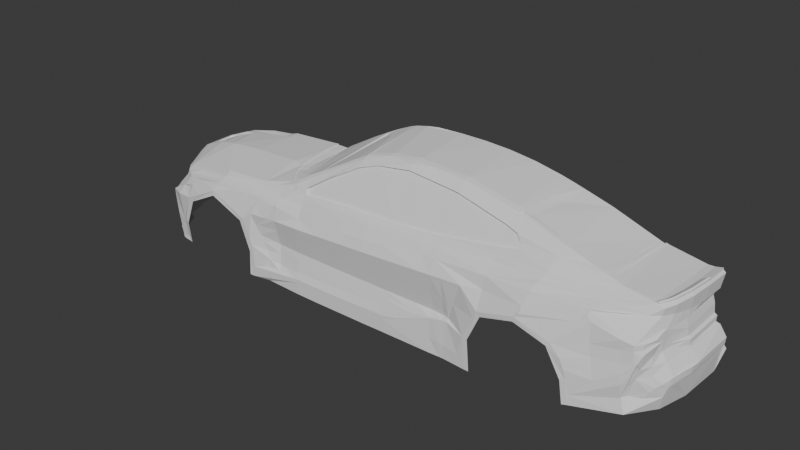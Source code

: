 # Source: six_step.blend  (saved by Blender 4.4.30; exported with 4.5.12 LTS)
import bpy
from mathutils import Matrix  # noqa: F401  (used for matrix-valued properties, if any)

bpy.ops.wm.read_factory_settings(use_empty=True)
scene = bpy.context.scene
scene.name = 'Scene'

# ---- collections
col_collection = bpy.data.collections.new('Collection'); scene.collection.children.link(col_collection)
col_ref = bpy.data.collections.new('ref'); scene.collection.children.link(col_ref)

# ---- world
world_world = bpy.data.worlds.new('World'); scene.world = world_world
world_world.use_nodes = True; world_world.node_tree.nodes.clear()
_N = world_world.node_tree.nodes; _L = world_world.node_tree.links
n0 = _N.new('ShaderNodeOutputWorld'); n0.name = 'World Output'; n0.location = (300, 300)
n1 = _N.new('ShaderNodeBackground'); n1.name = 'Background'; n1.location = (10, 300)
n1.inputs[0].default_value = (0.05088, 0.05088, 0.05088, 1.0)
_L.new(n1.outputs[0], n0.inputs[0])
n0.is_active_output = True
world_world.color = (0.05088, 0.05088, 0.05088)
world_world.sun_shadow_jitter_overblur = 0.0

# ---- meshes
me_plane_002 = bpy.data.meshes.new('Plane.002')
me_plane_002.from_pydata([(2.355, -1.662e-09, 0.3329), (-1.503, 0.0, 0.2641), (-1.07, 0.0, 0.2937), (-0.2041, 0.0, 0.6711), (0.2289, -5.902e-35, 0.72), (0.6619, 0.0, 0.7086), (1.095, 0.0, 0.6396), (1.528, 0.0, 0.5208), (1.961, 0.0, 0.381), (-2.363, -0.3305, -0.04663), (2.238, -0.5938, 0.3084), (-2.011, -0.7756, 0.06091), (-1.503, -0.8159, 0.1581), (-1.07, -0.815, 0.1896), (-0.6377, -0.7986, 0.2468), (-0.2041, -0.7911, 0.2768), (0.2289, -0.788, 0.2871), (0.6619, -0.7686, 0.3177), (1.094, -0.7317, 0.3706), (1.528, -0.6798, 0.4224), (1.961, -0.6129, 0.3449), (-2.359, -0.4003, -0.165), (2.277, -0.6137, 0.05679), (-1.802, -0.9394, -0.119), (-1.529, -0.9485, 0.02136), (-1.235, -0.9447, -0.1057), (-0.637, -0.8855, 0.06918), (-0.2041, -0.9013, 0.1129), (0.2289, -0.8929, 0.1454), (0.6619, -0.8727, 0.1854), (1.108, -0.9458, -0.07206), (1.371, -0.9477, -0.001672), (1.633, -0.9458, -0.08034), (-2.405, -0.0003709, -0.5084), (-2.38, -0.3479, -0.5052), (-2.337, -0.4353, -0.5044), (-1.901, -0.9061, -0.5437), (-1.108, -0.9438, -0.5642), (-0.637, -0.9305, -0.5614), (-0.2041, -0.9328, -0.5582), (0.2289, -0.9328, -0.5531), (0.6619, -0.9283, -0.5525), (1.027, -0.9417, -0.5495), (2.364, -0.6139, -0.1468), (2.443, -1.204e-08, -0.1483), (-0.204, -0.8759, -0.2291), (-0.6366, -0.8736, -0.2291), (0.2287, -0.8759, -0.2291), (0.6613, -0.8713, -0.2291), (-2.373, -0.3672, -0.1668), (1.752, -0.9428, -0.295), (1.008, -0.9438, -0.2943), (-1.899, -0.9296, -0.3525), (-1.142, -0.9428, -0.3529), (-2.41, 0.0, -0.1748), (-1.848, -0.9412, -0.0945), (-1.529, -0.9428, 0.06303), (-1.204, -0.9459, -0.0775), (1.081, -0.9489, -0.03984), (1.372, -0.9478, 0.03788), (1.66, -0.9409, -0.04879), (1.79, -0.9343, -0.2894), (0.9691, -0.943, -0.2875), (0.9884, -0.941, -0.5497), (-1.936, -0.9198, -0.345), (-1.938, -0.8974, -0.5437), (-1.104, -0.9426, -0.3468), (-1.149, -0.9466, -0.5617), (1.528, -0.5902, 0.4688), (-0.637, -0.6931, 0.3844), (1.095, -0.5713, 0.5886), (0.6619, -0.545, 0.667), (-0.1999, -0.578, 0.6189), (0.2289, -0.5362, 0.6868), (1.239, -0.7129, 0.3937), (0.2289, -0.6131, 0.632), (-0.6396, -0.7811, 0.2932), (1.095, -0.6561, 0.5068), (-0.7645, -0.8075, 0.2365), (0.6619, -0.6211, 0.5953), (-0.2119, -0.6605, 0.5464), (0.5878, -0.6174, 0.6014), (0.507, -0.7765, 0.302), (-0.8484, -0.8924, -0.3897), (-0.8701, -0.9193, -0.004084), (-0.847, -0.8736, 0.1494), (1.445, -0.873, 0.2239), (1.881, -0.8194, 0.2285), (2.218, -0.6129, 0.305), (1.09, -0.8728, 0.2072), (-2.17, -0.7921, -0.1489), (-2.228, -0.6873, -0.4112), (-2.163, -0.7495, -0.5462), (2.33, -5.892e-09, 0.07573), (0.7563, -0.8787, -0.2291), (-2.191, -0.5778, 0.01457), (-1.893, -0.856, 0.05852), (-1.866, -0.9006, -0.01633), (-1.717, -0.9487, -0.03309), (-1.81, -0.7971, 0.1165), (-0.8244, -0.7406, 0.2792), (-1.82, -0.9084, 0.02365), (-1.873, -0.9057, 0.005745), (-2.312, -0.4027, -0.02543), (-2.112, -0.7956, -0.0846), (-2.27, -0.5212, -0.1075), (-2.317, -0.4112, -0.06909), (-2.029, -0.8623, -0.06256), (-2.077, -0.8736, -0.3385), (-1.938, -0.8954, -0.5104), (-2.039, -0.8777, -0.5022), (-2.12, -0.8583, -0.1833), (0.4896, -0.8727, -0.2291), (0.5422, -0.8664, 0.1783), (-0.637, -0.9305, -0.4317), (0.2289, -0.9328, -0.4122), (-1.098, -0.9445, -0.437), (-0.2041, -0.9328, -0.4275), (0.3774, -0.9313, -0.3838), (-0.8437, -0.9192, -0.4339), (0.5638, -0.9296, 0.07633), (0.2288, -0.9101, -0.341), (-1.155, -0.8944, 0.1312), (-1.522, -0.9197, 0.1097), (-1.701, -0.9038, 0.08992), (2.324, -0.3741, 0.325), (2.313, -0.4236, 0.207), (2.351, 0.0, 0.1926), (2.325, -0.3706, 0.2004), (2.326, -0.3705, 0.1396), (2.33, -0.3733, 0.06053), (2.313, -0.4246, 0.1347), (1.853, -0.8413, 0.1917), (2.25, -0.6058, 0.2273), (2.275, -0.6151, 0.1271), (2.265, -0.6751, 0.08974), (2.182, -0.8062, 0.07659), (1.893, -0.8474, 0.1567), (2.068, -0.7367, 0.2344), (2.186, -0.6633, 0.2303), (2.094, -0.8292, 0.09884), (2.229, -0.7667, 0.07965), (2.279, -0.6132, -0.01819), (2.338, 0.0, 0.00209), (2.32, -0.6137, -0.08117), (2.387, -1.377e-08, -0.0671), (2.297, 1.086e-09, 0.3339), (2.355, -3.861e-09, 0.3469), (1.885, -0.6013, 0.3652), (2.314, -0.6139, -0.4442), (2.166, -0.821, -0.4436), (2.394, 2.745e-08, -0.4411), (1.776, -0.9366, -0.4788), (1.815, -0.9263, -0.4731), (2.369, -0.6139, -0.2477), (2.437, -0.3732, -0.1498), (1.81, -0.9263, -0.3954), (2.128, -0.8174, -0.3338), (2.375, -0.3731, -0.4429), (2.358, -0.3732, -0.01218), (1.769, -0.9409, -0.2082), (1.737, -0.9409, -0.1334), (2.361, -0.3732, -0.07174), (2.215, -0.7632, -0.1116), (2.189, -0.8147, -0.1261), (2.125, -0.8397, -0.1451), (1.937, -0.8756, -0.1637), (1.897, -0.8618, 0.003593), (2.095, -0.8223, 0.01962), (2.181, -0.8069, 0.03431), (2.229, -0.7668, 0.04607), (2.195, -0.7658, -0.1862), (2.169, -0.8181, -0.2026), (2.126, -0.8418, -0.2201), (1.957, -0.8844, -0.239), (2.233, -0.7556, -0.04028), (2.191, -0.8128, -0.05454), (2.107, -0.8291, -0.07182), (1.917, -0.8667, -0.08948), (-2.113, -0.8652, -0.1173), (-1.985, -0.9245, -0.1042), (-1.979, -0.8935, -0.5437), (-1.986, -0.8855, -0.5083), (-1.978, -0.897, -0.343), (-1.948, -0.885, -0.02683), (1.235, -0.6904, 0.4297), (-0.2609, -1.488e-09, 0.6516), (-1.03, 0.0, 0.2972), (-0.9189, -0.6231, 0.2819), (-0.9783, -0.4725, 0.2889), (-1.021, -0.1823, 0.2962), (-0.998, -0.7917, 0.234), (-0.7119, -0.791, 0.282), (-1.503, -0.773, 0.1892), (-1.07, -0.7907, 0.2306), (-0.7473, -0.8015, 0.2523), (-0.637, -0.8442, 0.1591), (-2.096, -0.6929, 0.042), (-2.014, -0.7104, 0.08722), (-1.039, -0.8126, 0.1961), (-0.9375, -0.7925, 0.2373), (-2.027, -0.3905, 0.1705), (-1.07, -0.4671, 0.2937), (-1.503, -0.4419, 0.2641), (-2.382, -0.3013, -0.04251), (-1.822, -0.42, 0.2235), (-2.252, -0.3416, 0.07924), (0.6607, -0.9286, 0.08177), (-0.2038, -0.9331, 0.03328), (0.9205, -0.9277, 0.09621), (-1.111, -0.9364, -0.01157), (-0.6361, -0.9309, 0.00904), (0.2284, -0.9331, 0.05752), (1.086, -0.8925, 0.1069), (-0.204, -0.9101, -0.3658), (-0.6369, -0.9101, -0.3828), (0.6614, -0.9101, -0.2746), (0.4526, -0.9101, -0.3051), (-0.8673, -0.863, -0.2291), (-0.8571, -0.8972, 0.1115), (-0.9387, -0.9101, -0.3752), (-0.9837, -0.899, 0.1015), (-1.017, -0.9039, -0.2291), (-1.134, -0.9438, -0.2347), (0.8027, -0.9101, -0.2476), (0.7563, -0.9244, -0.5524), (0.7563, -0.9101, -0.2565), (1.193, -0.6722, 0.4811), (-0.04093, -0.6327, 0.6004), (-0.4349, -0.7233, 0.4234), (-0.6375, -0.786, 0.2305), (-0.2045, -0.7788, 0.2604), (0.2284, -0.778, 0.2744), (0.507, -0.766, 0.289), (0.6614, -0.7579, 0.3044), (1.094, -0.7208, 0.3583), (0.6662, -0.6041, 0.5868), (-0.6353, -0.7612, 0.284), (1.099, -0.6391, 0.4983), (-0.2084, -0.6489, 0.5379), (1.241, -0.6996, 0.3871), (0.2344, -0.5966, 0.6259), (-0.4322, -0.707, 0.4149), (1.239, -0.6734, 0.4212), (0.5922, -0.6004, 0.5929), (-0.03441, -0.6196, 0.5963), (1.197, -0.6552, 0.4726), (0.7577, -0.9266, 0.08768), (0.7897, -0.9252, -0.5512), (0.828, -0.9272, 0.09093), (0.8083, -0.8913, -0.2291), (0.661, -0.8971, -0.08824), (0.6612, -0.8791, -0.1869), (0.8064, -0.8962, -0.1873), (0.8019, -0.9079, -0.08724), (0.5437, -0.8986, -0.08904), (0.5091, -0.8805, -0.1866), (-0.9785, -0.8982, -0.307), (0.2286, -0.9032, -0.09131), (0.2286, -0.8845, -0.1857), (-1.043, -0.9079, -0.1824), (-1.086, -0.9193, -0.1005), (-0.6367, -0.8905, -0.3004), (-0.8689, -0.8955, -0.09909), (-0.8679, -0.8746, -0.1828), (-0.6365, -0.8845, -0.1834), (-0.6363, -0.9051, -0.09744), (-0.204, -0.8916, -0.2918), (-0.2039, -0.9051, -0.09437), (-0.2039, -0.8855, -0.1846), (0.8571, -0.9078, -0.08685), (0.8226, -0.8962, -0.1873), (-0.8584, -0.8768, -0.3047), (0.2287, -0.8924, -0.2832), (0.7565, -0.8853, -0.1872), (0.7569, -0.901, -0.08756), (0.4677, -0.8968, -0.2781), (-0.8854, 0.002273, 0.3186), (-0.6226, 0.002273, 0.4706), (-0.4882, 0.001193, 0.5421), (-0.9302, 0.002273, 0.2871), (-0.6363, -0.7238, 0.3615), (-0.7628, -0.7718, 0.2858), (-0.2018, -0.6129, 0.5967), (-2.04, -0.07709, 0.168), (-2.357, -0.3025, -0.003008), (-2.399, -0.03971, -0.04634), (-2.371, -0.06932, 0.005434), (-1.503, -0.09075, 0.2641), (-2.272, -0.06998, 0.06856), (-2.403, 0.0005488, -0.068), (-2.039, 0.002257, 0.1533), (-1.78, 0.002944, 0.2155), (-2.212, 0.002944, 0.08117), (-2.369, 0.001746, -0.001631), (-2.036, -0.07448, 0.1553), (-2.407, -0.02673, -0.06723), (-2.372, -0.05182, -0.01834), (-1.577, 0.001219, 0.2414), (-1.578, -0.08646, 0.2371), (-2.272, -0.05941, 0.05331), (-2.41, -0.01509, -0.1748), (-2.268, 0.002512, 0.05133), (-2.039, -0.1075, 0.1682), (-2.029, -0.3547, 0.1702), (-2.145, -0.3277, 0.1224), (-2.197, -0.2897, 0.09972), (-2.218, -0.127, 0.08961), (-2.192, -0.105, 0.101), (-1.927, -0.1089, 0.1966), (-1.889, -0.3645, 0.206), (-2.209, -0.1136, 0.09529), (-2.212, -0.2235, 0.09346), (-2.182, -0.3129, 0.1071), (-2.035, -0.1075, 0.1567), (-2.025, -0.3547, 0.1586), (-2.141, -0.3277, 0.1108), (-2.193, -0.2897, 0.08816), (-2.214, -0.127, 0.07805), (-2.188, -0.105, 0.08942), (-1.997, -0.1089, 0.1655), (-1.959, -0.3645, 0.1749), (-2.205, -0.1136, 0.08373), (-2.208, -0.2235, 0.0819), (-2.178, -0.3129, 0.09552), (-2.298, -0.3291, 0.05447), (-2.3, -0.07257, 0.05302), (-2.289, -0.4025, 0.02638), (-2.409, -0.01913, -0.1014), (0.2289, -0.5782, 0.671), (-2.364, -0.35, -0.3016), (-2.378, -0.01964, -0.4106), (-2.366, -0.04525, -0.4657), (-2.355, -0.2364, -0.4694), (-1.758, -0.7501, 0.1526), (-0.9496, -0.9173, -0.5628), (-1.072, -0.9157, -0.126), (-1.052, -0.9157, -0.1003), (-0.8916, -0.8955, 0.1088), (-0.9832, -0.9253, -0.01042), (-1.112, -0.9305, -0.04366), (-1.06, -0.9168, 0.041), (-2.33, -0.3487, -0.4768), (-2.357, -0.3499, -0.3268), (-2.345, -0.4222, -0.2996), (-2.306, -0.4237, -0.4767), (-2.357, -0.3654, -0.2998), (-2.345, -0.2626, -0.477), (-2.239, -0.6089, -0.2945), (-2.213, -0.66, -0.3941), (-2.215, -0.6526, -0.4282), (-2.238, -0.6067, -0.4577), (-2.273, -0.5286, -0.4765), (-2.357, -0.3594, -0.3076), (-2.343, -0.4237, -0.3079), (-2.144, -0.8338, -0.1596), (-2.272, -0.6083, -0.1514), (-2.27, -0.548, -0.1866), (-2.21, -0.6633, -0.4112), (-2.103, -0.7898, -0.2645), (-2.057, -0.8285, -0.308), (-2.135, -0.7593, -0.2429), (-2.166, -0.728, -0.2281), (-2.195, -0.6967, -0.2137), (-2.237, -0.6323, -0.1918), (-2.25, -0.6061, -0.1886), (-2.255, -0.6394, -0.4601), (-2.286, -0.5729, -0.4919), (-2.208, -0.6181, -0.5234), (-2.097, -0.7856, -0.4728), (-2.245, -0.6386, -0.494), (-2.257, -0.6183, -0.5052), (-2.259, -0.577, -0.1877), (-2.233, -0.6792, -0.4288), (-2.112, -0.8609, -0.2102), (-2.075, -0.8275, -0.2761), (-2.113, -0.8474, -0.2068), (-2.028, -0.8394, -0.4683), (-2.219, -0.661, -0.2004), (-2.052, -0.8346, -0.3962), (-2.03, -0.8807, -0.5437), (-2.389, -1.693e-10, -0.338), (-2.377, -2.54e-10, -0.4196), (-2.367, -2.963e-10, -0.4655), (-2.363, -6.038e-10, -0.4781), (-2.395, -0.1919, -0.1748), (-2.402, -0.03462, -0.1748), (-2.262, -0.5889, -0.2399), (-2.363, -0.2249, -0.4785), (-2.362, -0.04359, -0.4784), (-2.257, -0.5695, -0.4725), (-2.238, -0.6644, -0.3578), (-2.251, -0.6275, -0.2992), (-2.233, -0.6778, -0.389), (-2.305, -0.529, -0.5036), (-2.224, -0.6444, -0.3567), (-2.253, -0.582, -0.2441), (-2.406, -0.00036, -0.5221), (-2.286, -0.5745, -0.5221), (-2.305, -0.5301, -0.5221), (-2.337, -0.4344, -0.5221), (-2.38, -0.3476, -0.5221), (-2.388, -0.2249, -0.5064), (-2.402, -0.04405, -0.508), (-2.388, -0.2249, -0.5221), (-2.403, -0.04404, -0.5221), (-2.054, -0.8315, -0.3521), (-2.163, -0.7948, -0.5128), (-2.036, -0.8786, -0.5155), (-0.8193, -0.7964, 0.2466), (-0.6211, -0.669, 0.394), (0.01242, 0.0, 0.7114), (-0.7761, -0.7305, 0.3082), (-0.8538, -0.7101, 0.2803), (-1.003, -0.3062, 0.2944), (-0.9456, -0.5611, 0.2851), (-0.9511, -0.9186, -0.007254), (-0.95, -0.9197, -0.4354), (-1.117, -0.9435, -0.2865), (-0.8091, -0.8346, 0.1929), (-1.339, -0.914, 0.1172), (-1.313, -0.8162, 0.1719), (-1.039, -0.8867, 0.1372), (-1.198, -0.8164, 0.1803), (-1.236, -0.9014, 0.125), (-0.828, -0.8492, 0.1711), (-1.112, -0.8452, 0.1604), (-0.9569, -0.8807, 0.1424), (-0.9141, -0.8092, 0.2145), (-1.039, -0.8417, 0.1667), (-0.9355, -0.8343, 0.1785), (-0.7868, -0.8212, 0.2147), (-0.9042, -0.8769, 0.1457), (-0.8246, -0.8068, 0.2277), (-0.8644, -0.8315, 0.1867), (-1.326, -0.854, 0.1437), (-1.217, -0.848, 0.1531), (-1.512, -0.8552, 0.1348), (-1.942, -0.8224, 0.05952), (-1.518, -0.8856, 0.1207), (-1.331, -0.8732, 0.1332), (-0.9446, -0.8484, 0.163), (-1.13, -0.8612, 0.1481), (-1.225, -0.8669, 0.1412), (-0.8822, -0.8463, 0.1683), (-1.039, -0.8555, 0.1547), (0.03045, -0.892, -0.2871), (-0.4293, -0.9316, -0.5614), (0.02664, -0.9328, -0.5567), (0.03126, -0.8759, -0.2291), (-0.4278, -0.885, -0.184), (-0.4288, -0.9316, -0.4297), (-0.4274, -0.9051, -0.09596), (-0.428, -0.8747, -0.2291), (-0.4267, -0.8943, 0.09043), (0.0286, -0.9328, -0.4193), (0.03629, -0.902, 0.1312), (-0.4286, -0.9101, -0.3746), (0.02953, -0.9101, -0.3524), (0.03187, -0.8849, -0.1852), (0.03511, -0.9331, 0.04668), (-0.426, -0.7944, 0.2667), (0.03316, -0.9041, -0.09269), (0.03843, -0.789, 0.2827), (-0.4269, -0.932, 0.02077), (-0.4282, -0.891, -0.2962), (-0.4266, -0.781, 0.2484), (0.03577, -0.7784, 0.2664), (0.03736, -0.8578, 0.21), (-0.2041, -0.8561, 0.1918), (-0.4263, -0.8526, 0.175), (0.6619, -0.8175, 0.2497), (1.092, -0.7737, 0.2771), (0.2289, -0.8476, 0.2217), (0.5278, -0.8318, 0.2384), (0.03789, -0.8325, 0.2466), (-0.2041, -0.8297, 0.2363), (-0.637, -0.8237, 0.2038), (-0.4262, -0.8266, 0.2253), (1.093, -0.7563, 0.3115), (0.5141, -0.8023, 0.2742), (0.6619, -0.7947, 0.2798), (0.2289, -0.8236, 0.2564), (-0.637, -0.8341, 0.181), (0.6616, -0.9206, -0.4353), (0.9824, -0.9416, -0.4633), (0.7563, -0.9259, -0.4395), (0.02817, -0.9328, -0.4503), (0.7944, -0.926, -0.4412), (0.2289, -0.9328, -0.4427), (0.9216, -0.9366, -0.4532), (-0.637, -0.9305, -0.4628), (-1.099, -0.9455, -0.4725), (-0.2041, -0.9328, -0.4547), (-0.4289, -0.9316, -0.4589), (0.4454, 0.0, 0.72), (-0.3821, 0.0005964, 0.597), (-0.09582, 0.0, 0.6954), (0.8783, 0.0, 0.6824), (1.286, 0.0, 0.5901), (1.939, 8.338e-09, 0.3888), (1.917, -0.2279, 0.3854), (0.008525, -0.5551, 0.6665), (1.735, -0.5966, 0.4041), (1.878, -0.4435, 0.3819), (1.842, -0.535, 0.3825), (1.912, 1.362e-08, 0.3845), (1.82, -0.5667, 0.3855), (1.65, -0.5966, 0.4319), (-0.2007, -0.5435, 0.628), (-0.2091, -0.5442, 0.6251), (1.197, 0.0, 0.6141), (1.095, -0.5328, 0.5999), (0.2289, -0.501, 0.6958), (1.122, -0.5724, 0.5803), (0.6619, -0.5058, 0.6786), (1.136, -0.5312, 0.5876), (0.006015, -0.5137, 0.6759), (0.3733, -0.5391, 0.6802), (0.3737, -0.4951, 0.6906), (1.882, 1.255e-08, 0.3951), (2.234, -0.7827, 0.002718), (2.214, -0.8034, -0.04782), (2.249, -0.7591, 0.02826), (2.128, -0.8018, -0.3325), (2.428, -0.3732, -0.2117), (2.421, -0.4571, -0.2145), (2.435, -2.248e-09, -0.2091), (2.454, -3.777e-10, -0.234), (2.34, -0.6466, -0.3237), (2.266, -0.7168, 0.04652), (1.863, -0.8262, 0.2156), (2.334, -0.2685, 0.1888), (2.289, -0.5147, 0.2161), (2.295, -0.5148, 0.1325), (2.04, -0.7287, 0.27), (2.26, -0.6074, 0.2827), (2.253, -0.7265, -0.3263), (2.381, -0.6139, -0.1705), (2.274, -0.7185, -0.2787), (2.431, -0.4572, -0.1508), (2.401, -0.5563, -0.1575), (2.337, -0.6701, -0.2145), (2.359, -1.661e-08, -0.01241), (2.356, -1.255e-08, -0.05939), (2.312, 0.0, 0.1305), (2.286, -0.5538, 0.05814), (2.301, -0.5025, -0.01475), (2.356, -0.3732, -0.05908), (2.282, -0.5779, 0.1291), (2.295, -0.5273, 0.00893), (2.316, -0.4803, -0.03289), (2.335, -0.4368, -0.04911), (2.347, -0.3993, -0.05764), (2.357, -0.6361, -0.2642), (2.338, -0.3732, 0.00209), (2.312, -0.3719, 0.1305), (2.333, -0.303, 0.1691), (2.313, -0.137, 0.1305), (2.155, -0.7681, -0.3304), (2.183, -0.6129, 0.3099), (2.266, -0.3741, 0.3204), (2.318, -0.3741, 0.3528), (2.326, -0.3741, 0.3405), (2.291, -0.1991, 0.3284), (2.347, -0.1991, 0.3303), (2.34, -0.1991, 0.3572), (2.35, -0.1991, 0.3468), (2.241, -0.4923, 0.3152), (2.291, -0.4923, 0.3181), (2.286, -0.4923, 0.3437), (2.295, -0.4923, 0.3323), (2.221, -0.6129, 0.3149), (2.266, -0.5515, 0.3122), (2.221, -0.5515, 0.3125), (2.27, -0.5515, 0.3253), (2.263, -0.5515, 0.335), (2.23, -0.5276, 0.3137), (2.28, -0.5276, 0.3155), (2.276, -0.5276, 0.3393), (2.284, -0.5276, 0.3292), (2.202, -0.5822, 0.3112), (2.243, -0.5865, 0.3196), (2.238, -0.5831, 0.3275), (2.215, -0.6129, 0.3217), (2.35, -0.1623, 0.347), (2.169, -0.7982, -0.2026), (2.189, -0.7948, -0.1256), (2.209, -0.7834, -0.0823), (2.202, -0.793, -0.0873), (2.369, -0.634, -0.1837), (2.392, -0.571, -0.2233), (2.255, -0.6884, -0.02986), (2.306, -0.6941, -0.2464), (2.264, -0.693, -0.09729), (2.274, -0.695, -0.1678), (2.374, -9.803e-09, 0.3158), (2.313, -0.196, 0.1305), (2.343, -0.1952, 0.1926), (2.334, -7.611e-11, 0.1885), (2.142, -0.6624, 0.29), (2.311, -0.4201, 0.3223), (2.337, -0.2705, 0.3281), (2.331, -0.4208, 0.3023), (2.344, -0.3735, 0.3066), (2.304, -0.5244, 0.2949), (2.334, -0.1956, 0.1885), (2.354, -0.2701, 0.31), (2.362, -0.1984, 0.3127), (2.21, -0.634, 0.2686), (2.347, -0.1035, 0.1926), (2.313, -0.1014, 0.1305), (2.334, -0.1033, 0.1885), (2.374, -0.6139, -0.2322), (2.432, -0.3732, -0.1991), (2.396, -0.5678, -0.209), (2.363, -0.6356, -0.2441), (2.426, -0.4571, -0.2008), (2.439, -4.166e-09, -0.1972), (2.247, 3.91e-09, 0.3324), (-0.6349, -0.6926, 0.3764), (-0.1978, -0.5776, 0.6109), (-0.774, -0.73, 0.3002), (-0.207, -0.5438, 0.6171), (-0.241, -0.2614, 0.6268), (-0.3174, -0.2349, 0.5988), (-0.3953, -0.1852, 0.5633), (-0.4101, -0.06157, 0.5599), (-0.4733, -0.03738, 0.5288), (-0.7496, -0.6583, 0.3111), (-0.784, -0.6165, 0.301), (-0.8264, -0.4812, 0.2999), (-0.8483, -0.4037, 0.3017), (-0.9223, -0.4349, 0.2773), (-0.9762, -0.472, 0.281), (-0.2905, -0.5628, 0.5725), (-0.2744, -0.5238, 0.583), (-0.8223, -0.7402, 0.2712), (-0.8517, -0.7097, 0.2724), (-0.9278, -0.1481, 0.2785), (-0.8837, -0.119, 0.3092), (-0.9168, -0.6227, 0.274), (-0.9435, -0.5606, 0.2771), (-1.001, -0.3057, 0.2864), (-1.019, -0.1819, 0.2882), (-1.028, 0.0004433, 0.2892), (-0.3187, -0.5864, 0.5571), (-0.619, -0.6647, 0.386), (-0.9278, -0.271, 0.2786), (-0.6678, -0.6768, 0.3533), (-0.712, -0.6806, 0.324), (-0.8023, -0.5667, 0.2979), (-0.873, -0.2407, 0.3062), (-0.8579, -0.593, 0.2882), (-0.8165, -0.6628, 0.2905), (-0.8901, -0.5141, 0.2785), (1.526, -0.5348, 0.4606), (0.2273, -0.2666, 0.6991), (1.121, -0.5714, 0.5673), (1.526, -0.5892, 0.4558), (1.051, -0.9457, -0.1048), (0.2273, -0.4027, 0.6889), (0.2273, -0.5001, 0.6828), (1.819, -0.5658, 0.3725), (1.733, -0.5957, 0.3912), (1.937, 0.0009632, 0.3758), (1.915, -0.227, 0.3724), (1.648, -0.5956, 0.4189), (1.876, -0.4425, 0.369), (1.84, -0.534, 0.3695), (-0.2023, -0.5426, 0.615), (1.093, -0.5318, 0.587), (0.6602, -0.5049, 0.6656), (1.177, -0.259, 0.5918), (1.158, -0.402, 0.5816), (1.134, -0.5302, 0.5746), (0.004391, -0.5127, 0.6629), (0.3721, -0.4941, 0.6776), (1.252, -0.515, 0.5378), (1.22, -0.4995, 0.548), (1.21, -0.4719, 0.5533), (1.247, -0.2314, 0.5646), (1.258, -0.209, 0.5634), (1.276, -0.1969, 0.5591), (1.874, -0.2073, 0.3807), (1.853, -0.3642, 0.3784), (1.831, -0.4434, 0.3779), (1.811, -0.484, 0.38), (1.786, -0.5167, 0.3845), (1.744, -0.5365, 0.3954), (1.409, -0.9434, 0.07125), (1.495, -0.75, 0.3379), (1.471, -0.7895, 0.2832), (1.945, -0.6525, 0.3225), (1.916, -0.7306, 0.2786), (1.805, -0.8658, 0.1325), (1.42, -0.923, 0.1187), (1.458, -0.8327, 0.262)], [(193, 334), (334, 198)], [(509, 510, 623, 670), (2, 187, 190, 414, 189, 202), (519, 513, 662, 677), (1, 2, 202, 203, 288), (11, 99, 12, 437, 438), (18, 74, 19, 691, 479), (15, 463, 475, 476), (12, 421, 435, 437), (20, 148, 507, 505, 504, 501, 500, 8), (20, 560, 88, 600, 535, 87, 694, 693), (16, 82, 480, 482), (13, 199, 429, 426), (9, 103, 106, 105, 104, 107, 179, 90, 356, 21), (17, 18, 479, 481), (14, 461, 478, 477), (216, 226, 486, 484), (45, 449, 446, 267), (47, 112, 276, 273), (48, 94, 226, 216), (66, 220, 83, 119, 417, 116), (57, 210, 340, 261, 336, 260, 222, 223), (29, 209, 249, 247, 207), (60, 167, 178, 161), (9, 21, 49), (28, 113, 120, 212), (27, 456, 460, 208), (26, 454, 464, 211), (24, 23, 55, 98, 56), (25, 24, 56, 57), (31, 30, 58, 59), (32, 31, 59, 60), (50, 32, 60, 161, 160, 61), (51, 42, 63, 485, 62), (52, 36, 65, 109, 64), (67, 53, 66, 116, 492, 37), (30, 51, 62, 660, 58), (23, 52, 64, 55), (53, 25, 57, 223, 418, 66), (70, 514, 68, 19, 74, 185, 227, 77), (72, 502, 73, 329, 75, 228, 80, 283), (19, 68, 508, 503, 507, 148, 20, 693, 691), (71, 70, 77, 79), (69, 72, 283, 281), (73, 518, 71, 79, 81, 75, 329), (13, 191, 200, 199), (78, 195, 192, 76, 14), (81, 79, 236, 244), (185, 74, 240, 243), (14, 76, 237, 230), (18, 17, 234, 235), (229, 80, 239, 242), (17, 82, 233, 234), (84, 219, 85, 196, 26), (86, 87, 531, 132, 695, 696), (29, 89, 213, 209), (87, 138, 139, 133, 533, 534, 549, 134, 135, 141, 136, 140, 137, 132, 531), (89, 86, 696, 213), (22, 546, 550, 547, 142), (102, 101, 98, 55, 97), (109, 182, 183, 64), (108, 374, 111, 179, 180, 183), (115, 118, 217, 216, 484, 489), (116, 417, 119, 114, 491, 492), (114, 119, 83, 215), (113, 474, 471, 29), (114, 451, 494, 491), (112, 256, 252, 48), (117, 455, 487, 493), (96, 124, 123, 56, 98, 101), (122, 422, 427, 432, 85, 219, 338, 221, 341, 210, 57), (123, 420, 424, 122, 57, 56), (130, 556, 597, 558, 611, 545, 93), (132, 137, 167, 60, 695), (10, 582, 575, 573), (10, 536, 609, 139, 600, 88), (43, 155, 540, 541, 538), (50, 61, 156, 153, 152), (61, 174, 173, 172, 157, 156), (157, 524, 559, 537, 529, 554, 154, 149, 150), (525, 527, 528, 151, 158, 149, 154, 591, 526), (156, 157, 150, 153), (33, 384, 389, 403), (155, 162, 145, 44), (142, 547, 551, 552, 553, 548, 162, 144), (161, 178, 166, 160), (160, 166, 174, 61), (144, 162, 155, 43), (145, 162, 548, 544), (178, 167, 168, 177), (177, 168, 169, 176), (176, 169, 170, 521, 522), (175, 521, 523, 530, 592), (166, 178, 177, 165), (165, 177, 176, 164), (164, 176, 522), (163, 175, 592, 594), (167, 137, 140, 168), (168, 140, 136, 169), (169, 136, 141, 170), (546, 549, 534, 131, 129, 556, 130), (174, 166, 165, 173), (173, 165, 164, 172), (172, 164, 587, 586), (171, 163, 594, 595), (179, 107, 184, 180), (183, 182, 110, 108), (181, 182, 109, 65), (183, 180, 55, 64), (179, 111, 355, 90), (180, 184, 102, 97, 55), (72, 510, 509), (193, 194, 13, 423, 421, 12), (194, 191, 13), (197, 198, 11), (100, 200, 191), (202, 189, 415, 188, 413, 100, 191, 194), (203, 202, 194, 193), (285, 9, 204), (211, 84, 26), (212, 120, 255, 258), (208, 460, 462, 268), (207, 247, 275, 251), (211, 464, 452, 266), (207, 120, 113, 29), (209, 213, 58), (214, 457, 465, 267), (121, 217, 118, 115), (46, 218, 264, 265), (214, 458, 455, 117), (216, 276, 112, 48), (210, 341, 221, 338, 339), (220, 257, 272, 83), (218, 222, 260, 264), (223, 222, 257, 418), (215, 457, 451, 114), (225, 486, 488, 248), (236, 238, 235, 234), (237, 242, 239, 231, 466, 230), (238, 246, 243, 240, 235), (241, 244, 233, 232), (239, 245, 241, 232, 467, 231), (233, 244, 236, 234), (228, 75, 241, 245), (77, 227, 246, 238), (75, 81, 244, 241), (80, 228, 245, 239), (15, 461, 466, 231), (227, 185, 243, 246), (82, 16, 232, 233), (76, 229, 242, 237), (16, 463, 467, 232), (74, 18, 235, 240), (79, 77, 238, 236), (250, 224, 226, 94), (94, 274, 253, 250), (248, 488, 490, 485, 63), (224, 250, 271, 270, 660, 62), (209, 270, 254, 249), (258, 255, 256, 259), (259, 256, 112, 47), (276, 216, 217), (268, 462, 459, 269), (269, 459, 449, 45), (251, 275, 274, 252), (252, 274, 94, 48), (254, 270, 271, 253), (253, 271, 250), (272, 257, 222, 218), (266, 452, 450, 265), (265, 450, 453, 46), (264, 260, 336, 337, 263), (263, 337, 339, 416, 84), (252, 256, 255, 251), (251, 255, 120, 207), (265, 264, 263, 266), (266, 263, 84, 211), (267, 465, 453, 45), (267, 446, 458, 214), (273, 276, 217, 121), (253, 274, 275, 254), (254, 275, 247, 249), (83, 272, 262, 215), (262, 272, 218, 46), (100, 412, 69, 281, 282), (69, 412, 622, 620), (412, 100, 637, 622), (414, 190, 644, 643), (188, 415, 642, 641), (415, 189, 634, 642), (72, 69, 620, 621), (413, 188, 641, 638), (281, 283, 80, 229, 76), (282, 281, 76, 192), (102, 184, 107, 104, 105, 106, 103, 95, 197, 11, 438, 96, 101), (285, 287, 326, 325), (290, 294, 302, 300, 297, 296), (298, 299, 295, 291, 292), (1, 288, 299, 298), (287, 286, 296, 297), (288, 284, 295, 299), (284, 289, 300, 295), (290, 296, 328, 301, 54), (9, 49, 385, 386, 301, 328, 296, 286, 204), (300, 289, 326, 287, 297), (206, 289, 284, 303, 308, 311, 307, 312, 306, 313, 305, 304, 201), (95, 206, 201, 198, 197), (300, 302, 293, 291, 295), (312, 307, 318, 323), (303, 309, 320, 314), (310, 309, 303, 284, 288, 203, 205, 201, 304), (315, 314, 320, 321), (315, 316, 324, 317, 323, 318, 322, 319, 314), (306, 312, 323, 317), (309, 310, 321, 320), (311, 308, 319, 322), (305, 313, 324, 316), (304, 305, 316, 315), (310, 304, 315, 321), (308, 303, 314, 319), (313, 306, 317, 324), (307, 311, 322, 318), (325, 326, 289, 206), (95, 327, 325, 206), (204, 286, 287, 285), (9, 285, 325, 327, 95, 103), (330, 333, 332, 331, 301, 386, 385, 49), (195, 409, 282, 192), (199, 200, 409, 195, 78, 433, 428), (196, 85, 425, 483), (193, 12, 99, 11, 198, 201, 205, 203), (339, 337, 261, 340, 210), (337, 336, 261), (339, 338, 219, 84, 416), (21, 356, 90, 359, 361, 362, 363, 378, 364, 365, 372, 357), (343, 353, 346, 344, 354, 345, 342), (342, 345, 35, 34), (342, 347, 343), (344, 348, 395, 349, 358, 350, 351, 390, 352, 345, 354), (333, 330, 346, 353, 343, 347), (49, 21, 357, 396, 348, 344, 346, 330), (345, 352, 394, 35), (360, 359, 90, 355, 111, 374, 376, 375), (368, 371, 370, 407, 92), (360, 108, 110, 377, 379, 406), (375, 376, 374, 108, 360), (407, 369, 377, 110, 408), (380, 408, 182, 181), (332, 383, 382, 381, 54, 301, 331), (34, 35, 400, 401), (347, 388, 389, 384, 383, 332, 333), (91, 360, 406), (367, 390, 351, 366), (366, 351, 350, 373), (349, 393, 91, 358), (373, 350, 358, 91), (387, 357, 372, 365, 91, 393, 391, 392), (391, 395, 348, 392), (392, 348, 396, 387), (387, 396, 357), (394, 352, 390, 367), (401, 404, 402, 34), (400, 35, 394, 399), (399, 394, 367, 398), (366, 373, 91, 379, 377, 369, 370, 371, 368, 398, 367), (402, 404, 405, 403), (389, 388, 402, 403), (402, 388, 347, 342, 34), (403, 405, 397, 33), (360, 91, 359), (359, 91, 361), (361, 91, 362), (362, 91, 363), (363, 91, 378), (378, 91, 364), (364, 91, 365), (379, 91, 406), (407, 370, 369), (182, 408, 110), (408, 380, 92, 407), (282, 409, 200, 100), (393, 349, 395, 391), (100, 413, 638, 637), (510, 72, 621, 623), (418, 257, 220, 66), (420, 440, 443, 424), (422, 445, 441, 427), (424, 443, 442, 122), (427, 441, 444, 432), (432, 444, 425, 85), (430, 429, 199, 428), (426, 436, 423, 13), (426, 429, 445, 442), (437, 435, 440, 439), (434, 430, 428, 433), (436, 435, 421, 423), (438, 437, 439, 123, 124, 96), (419, 434, 433, 78, 431), (442, 445, 422, 122), (444, 441, 430, 434), (439, 440, 420, 123), (425, 444, 434, 419), (443, 440, 435, 436), (441, 445, 429, 430), (442, 443, 436, 426), (456, 468, 473, 28), (462, 460, 212, 258), (453, 465, 262, 46), (452, 464, 208, 268), (458, 446, 273, 121), (448, 487, 489, 40), (459, 462, 258, 259), (465, 457, 215, 262), (449, 459, 259, 47), (460, 456, 28, 212), (464, 454, 27, 208), (455, 458, 121, 115), (447, 494, 493, 39), (450, 452, 268, 269), (453, 450, 269, 45), (454, 470, 469, 27), (451, 457, 214, 117), (446, 449, 47, 273), (466, 461, 14, 230), (467, 463, 15, 231), (471, 472, 89, 29), (471, 474, 480, 481), (196, 470, 454, 26), (473, 474, 113, 28), (469, 468, 456, 27), (473, 468, 475, 482), (469, 470, 478, 476), (476, 475, 468, 469), (476, 478, 461, 15), (477, 419, 431, 78, 14), (477, 478, 470, 196, 483), (481, 479, 472, 471), (482, 475, 463, 16), (481, 480, 82, 17), (482, 480, 474, 473), (483, 425, 419, 477), (484, 486, 225, 41), (489, 487, 455, 115), (488, 486, 226, 224), (489, 484, 41, 40), (485, 490, 488, 224, 62), (493, 487, 448, 39), (491, 494, 447, 38), (493, 494, 451, 117), (492, 491, 38, 335, 37), (512, 516, 514, 70), (509, 517, 502, 72), (513, 519, 518, 73), (515, 519, 677, 672), (515, 512, 70, 71), (660, 270, 209, 58), (502, 517, 513, 73), (518, 519, 515, 71), (522, 175, 163, 588, 589, 587, 164), (522, 521, 175), (22, 530, 523, 521, 170), (154, 554, 616, 613), (44, 618, 614, 155), (127, 610, 598, 608, 596), (128, 532, 557, 129), (534, 533, 126, 131), (126, 128, 129, 131), (538, 590, 542, 593, 595, 43), (538, 541, 615, 613), (543, 159, 555, 143), (547, 550, 546, 130, 555, 159), (548, 553, 552, 551, 547, 159), (546, 22, 170, 141, 135, 134, 549), (544, 548, 159, 543), (545, 611, 612, 599), (143, 555, 130, 93), (8, 619, 146, 564, 561, 568, 577, 574, 581, 560, 20), (560, 581, 583, 584), (125, 563, 567, 565, 602), (565, 567, 585, 147, 0), (147, 585, 566, 564, 146), (566, 562, 561, 564), (562, 570, 568, 561), (569, 571, 563, 125, 601), (573, 575, 580, 578), (578, 580, 571, 569), (579, 576, 574, 577), (570, 579, 577, 568), (567, 563, 562, 566), (563, 571, 570, 562), (585, 567, 566), (580, 575, 576, 579), (571, 580, 579, 570), (126, 533, 605, 603), (575, 582, 583, 576), (576, 583, 581, 574), (88, 560, 584, 572), (584, 583, 582, 572), (572, 582, 10, 88), (171, 559, 524, 586), (587, 589, 588, 163), (586, 587, 163, 171), (586, 524, 157, 172), (590, 616, 554, 529, 537, 539, 593, 542), (526, 617, 614, 525), (591, 615, 617, 526), (595, 594, 144, 43), (595, 593, 539, 537, 559, 171), (594, 592, 142, 144), (592, 530, 22, 142), (565, 608, 607, 602), (600, 139, 138, 87, 535), (578, 605, 536, 10, 573), (601, 125, 604, 603), (602, 607, 604, 125), (596, 608, 565, 0), (536, 605, 533, 133), (607, 608, 598, 532), (603, 604, 128, 126), (598, 606, 532), (603, 605, 578, 569, 601), (604, 607, 532, 128), (139, 609, 536, 133), (610, 612, 606, 598), (606, 612, 611, 558, 597), (599, 612, 610, 127), (532, 606, 597, 556, 129, 557), (613, 616, 590, 538), (614, 618, 527, 525), (614, 617, 540, 155), (613, 615, 591, 154), (617, 615, 541, 540), (647, 649, 650, 629, 630, 651, 631, 632, 652, 640, 277, 278), (637, 638, 654, 622), (630, 654, 653, 651), (622, 654, 630, 629, 650, 649, 647, 620), (647, 646, 635, 636, 625, 626, 627, 628, 279, 496, 186, 624, 623, 621, 620), (651, 653, 655, 631), (652, 648, 639, 640), (632, 633, 648, 652), (640, 639, 280, 277), (278, 279, 628, 627, 626, 625, 636, 635, 646, 647), (280, 639, 644, 645), (644, 639, 648, 643), (643, 648, 633, 634), (634, 633, 655, 642), (641, 653, 654, 638), (642, 655, 653, 641), (631, 655, 633, 632), (189, 414, 643, 634), (190, 187, 645, 644), (7, 520, 684, 685, 686, 687, 688, 689, 656), (4, 495, 5, 672, 677, 662, 661, 657), (5, 498, 6, 671, 672), (6, 511, 673, 674, 675, 671), (3, 497, 411, 4, 657, 661, 662, 676, 670), (658, 675, 674, 673, 511, 499, 683, 682, 681, 680, 679, 678, 656, 659), (670, 623, 624, 186, 3), (656, 678, 679, 680, 681, 682, 683, 499, 7), (656, 689, 688, 687, 686, 685, 684, 520, 506, 665, 666, 668, 669, 663, 664, 667, 659), (512, 515, 672, 671), (507, 503, 664, 663), (68, 514, 658, 659), (500, 501, 666, 665), (503, 508, 667, 664), (513, 517, 676, 662), (504, 505, 669, 668), (516, 512, 671, 675), (501, 504, 668, 666), (514, 516, 675, 658), (505, 507, 663, 669), (517, 509, 670, 676), (508, 68, 659, 667), (479, 691, 692, 472), (472, 692, 697, 86, 89), (691, 693, 694, 692), (692, 694, 87, 86, 697), (696, 695, 60, 59, 690), (213, 696, 690, 59, 58)])
_uv = me_plane_002.uv_layers.new(name='UVMap')
_uv.uv.foreach_set('vector', [0.0, 0.0, 0.0, 0.0, 0.0, 0.0, 0.0, 0.0, 0.0, 0.0, 0.0, 0.0, 0.0, 0.0, 0.0, 0.0, 0.0, 0.0, 0.0, 0.0, 0.0, 0.0, 0.0, 0.0, 0.0, 0.0, 0.0, 0.0, 0.0, 0.0, 0.0, 0.0, 0.0, 0.0, 0.0, 0.0, 0.0, 0.0, 0.0, 0.0, 0.0, 0.0, 0.0, 0.0, 0.0, 0.0, 0.0, 0.0, 0.0, 0.0, 0.0, 0.0, 0.0, 0.0, 0.0, 0.0, 0.0, 0.0, 0.0, 0.0, 0.0, 0.0, 0.0, 0.0, 0.0, 0.0, 0.0, 0.0, 0.0, 0.0, 0.0, 0.0, 0.0, 0.0, 0.0, 0.0, 0.0, 0.0, 0.0, 0.0, 0.0, 0.0, 0.0, 0.0, 0.0, 0.0, 0.0, 0.0, 0.0, 0.0, 0.0, 0.0, 0.0, 0.0, 0.0, 0.0, 0.0, 0.0, 0.0, 0.0, 0.0, 0.0, 0.0, 0.0, 0.0, 0.0, 0.0, 0.0, 0.0, 0.0, 0.0, 0.0, 0.0, 0.0, 0.0, 0.0, 0.0, 0.0, 0.0, 0.0, 0.0, 0.0, 0.005022, 1.0, 0.003079, 0.8821, 0.04851, 0.9081, 0.116, 0.8258, 0.1674, 0.4092, 0.1162, 0.2982, 0.2014, 0.3018, 0.2353, 0.5081, 0.1949, 0.7372, 0.1546, 0.9662, 0.0, 0.0, 0.0, 0.0, 0.0, 0.0, 0.0, 0.0, 0.0, 0.0, 0.0, 0.0, 0.0, 0.0, 0.0, 0.0, 0.0, 0.0, 0.0, 0.0, 0.0, 0.0, 0.0, 0.0, 0.0, 0.0, 0.0, 0.0, 0.0, 0.0, 0.0, 0.0, 0.0, 0.0, 0.0, 0.0, 0.0, 0.0, 0.0, 0.0, 0.0, 0.0, 0.0, 0.0, 0.0, 0.0, 0.0, 0.0, 0.0, 0.0, 0.0, 0.0, 0.0, 0.0, 0.0, 0.0, 0.0, 0.0, 0.0, 0.0, 0.0, 0.0, 0.0, 0.0, 0.0, 0.0, 0.0, 0.0, 0.0, 0.0, 0.0, 0.0, 0.0, 0.0, 0.0, 0.0, 0.0, 0.0, 0.0, 0.0, 0.0, 0.0, 0.0, 0.0, 0.0, 0.0, 0.0, 0.0, 0.0, 0.0, 0.0, 0.0, 0.0, 0.0, 0.0, 0.0, 0.0, 0.0, 0.0, 0.0, 0.0, 0.0, 0.0, 0.0, 0.0, 0.0, 0.0, 0.0, 0.0, 0.0, 0.0, 0.0, 0.0, 0.0, 0.0, 0.0, 0.0, 0.0, 0.0, 0.0, 0.0, 0.0, 0.0, 0.0, 0.0, 0.0, 0.0, 0.0, 0.0, 0.0, 0.0, 0.0, 0.0, 0.0, 0.0, 0.0, 0.0, 0.0, 0.0, 0.0, 0.0, 0.0, 0.0, 0.0, 0.0, 0.0, 0.0, 0.0, 0.0, 0.0, 0.0, 0.0, 0.0, 0.0, 0.0, 0.0, 0.0, 0.0, 0.0, 0.0, 0.0, 0.0, 0.0, 0.0, 0.0, 0.0, 0.0, 0.0, 0.0, 0.0, 0.0, 0.0, 0.0, 0.0, 0.0, 0.0, 0.0, 0.0, 0.0, 0.0, 0.0, 0.0, 0.0, 0.0, 0.0, 0.0, 0.0, 0.0, 0.0, 0.0, 0.0, 0.0, 0.0, 0.0, 0.0, 0.0, 0.0, 0.0, 0.0, 0.0, 0.0, 0.0, 0.0, 0.0, 0.0, 0.0, 0.0, 0.0, 0.0, 0.0, 0.0, 0.0, 0.0, 0.0, 0.0, 0.0, 0.0, 0.0, 0.0, 0.0, 0.0, 0.0, 0.0, 0.0, 0.0, 0.0, 0.0, 0.0, 0.0, 0.0, 0.0, 0.0, 0.0, 0.0, 0.0, 0.0, 0.0, 0.0, 0.0, 0.0, 0.0, 0.0, 0.0, 0.0, 0.0, 0.0, 0.0, 0.0, 0.0, 0.0, 0.0, 0.0, 0.0, 0.0, 0.0, 0.0, 0.0, 0.0, 0.0, 0.0, 0.0, 0.0, 0.0, 0.0, 0.0, 0.0, 0.0, 0.0, 0.0, 0.0, 0.0, 0.0, 0.0, 0.0, 0.0, 0.0, 0.0, 0.0, 0.0, 0.0, 0.0, 0.0, 0.0, 0.0, 0.0, 0.0, 0.0, 0.0, 0.0, 0.0, 0.0, 0.0, 0.0, 0.0, 0.0, 0.0, 0.0, 0.0, 0.0, 0.0, 0.0, 0.0, 0.0, 0.0, 0.0, 0.0, 0.0, 0.0, 0.0, 0.0, 0.0, 0.0, 0.0, 0.0, 0.0, 0.0, 0.0, 0.0, 0.0, 0.0, 0.0, 0.0, 0.0, 0.0, 0.0, 0.0, 0.0, 0.0, 0.0, 0.0, 0.0, 0.0, 0.0, 0.0, 0.0, 0.0, 0.0, 0.0, 0.0, 0.0, 0.0, 0.0, 0.0, 0.0, 0.0, 0.0, 0.0, 0.0, 0.0, 0.0, 0.0, 0.0, 0.0, 0.0, 0.0, 0.0, 0.0, 0.0, 0.0, 0.0, 0.0, 0.0, 0.0, 0.0, 0.0, 0.0, 0.0, 0.0, 0.0, 0.0, 0.0, 0.0, 0.0, 0.0, 0.0, 0.0, 0.0, 0.0, 0.0, 0.0, 0.0, 0.0, 0.0, 0.0, 0.0, 0.0, 0.0, 0.0, 0.0, 0.0, 0.0, 0.0, 0.0, 0.0, 0.0, 0.0, 0.0, 0.0, 0.0, 0.0, 0.0, 0.0, 0.0, 0.0, 0.0, 0.0, 0.0, 0.0, 0.0, 0.0, 0.0, 0.0, 0.0, 0.0, 0.0, 0.0, 0.0, 0.0, 0.0, 0.0, 0.0, 0.0, 0.0, 0.0, 0.0, 0.0, 0.0, 0.0, 0.0, 0.0, 0.0, 0.0, 0.0, 0.0, 0.0, 0.0, 0.0, 0.0, 0.0, 0.0, 0.0, 0.0, 0.0, 0.0, 0.0, 0.0, 0.0, 0.0, 0.0, 0.0, 0.0, 0.0, 0.0, 0.0, 0.0, 0.0, 0.06515, 0.1871, 0.03699, 0.1418, 0.08962, 4.852e-05, 0.1703, 0.113, 0.08781, 0.1714, 0.0, 0.0, 0.0, 0.0, 0.0, 0.0, 0.0, 0.0, 0.0, 0.0, 0.0, 0.0, 0.0, 0.0, 0.0, 0.0, 0.0, 0.0, 0.0, 0.0, 0.0, 0.0, 0.0, 0.0, 0.0, 0.0, 0.0, 0.0, 0.0, 0.0, 0.0, 0.0, 0.0, 0.0, 0.0, 0.0, 0.0, 0.0, 0.0, 0.0, 0.0, 0.0, 0.0, 0.0, 0.0, 0.0, 0.0, 0.0, 0.0, 0.0, 0.0, 0.0, 0.0, 0.0, 0.0, 0.0, 0.0, 0.0, 0.0, 0.0, 0.0, 0.0, 0.0, 0.0, 0.0, 0.0, 0.0, 0.0, 0.0, 0.0, 0.0, 0.0, 0.0, 0.0, 0.0, 0.0, 0.0, 0.0, 0.0, 0.0, 0.0, 0.0, 0.0, 0.0, 0.0, 0.0, 0.0, 0.0, 0.0, 0.0, 0.0, 0.0, 0.0, 0.0, 0.0, 0.0, 0.0, 0.0, 0.0, 0.0, 0.0, 0.0, 0.0, 0.0, 0.0, 0.0, 0.0, 0.0, 0.0, 0.0, 0.0, 0.0, 0.0, 0.0, 0.0, 0.0, 0.0, 0.0, 0.0, 0.0, 0.0, 0.0, 0.0, 0.0, 0.0, 0.0, 0.0, 0.0, 0.0, 0.0, 0.0, 0.0, 0.0, 0.0, 0.0, 0.0, 0.0, 0.0, 0.0, 0.0, 0.0, 0.0, 0.0, 0.0, 0.0, 0.0, 0.0, 0.0, 0.0, 0.0, 0.0, 0.0, 0.0, 0.0, 0.0, 0.0, 0.0, 0.0, 0.0, 0.0, 0.0, 0.0, 0.0, 0.0, 0.0, 0.0, 0.0, 0.0, 0.0, 0.0, 0.0, 0.0, 0.0, 0.0, 0.0, 0.0, 0.0, 0.0, 0.0, 0.0, 0.0, 0.0, 0.0, 0.0, 0.0, 0.0, 0.0, 0.0, 0.0, 0.0, 0.0, 0.0, 0.0, 0.0, 0.0, 0.0, 0.0, 0.0, 0.0, 0.0, 0.0, 0.0, 0.0, 0.0, 0.0, 0.0, 0.0, 0.0, 0.0, 0.0, 0.0, 0.0, 0.0, 0.0, 0.0, 0.0, 0.0, 0.0, 0.0, 0.0, 0.0, 0.0, 0.0, 0.0, 0.0, 0.0, 0.0, 0.0, 0.0, 0.0, 0.0, 0.0, 0.0, 0.0, 0.0, 0.0, 0.0, 0.0, 0.0, 0.0, 0.0, 0.0, 0.0, 0.0, 0.0, 0.0, 0.0, 0.0, 0.0, 0.0, 0.0, 0.0, 0.0, 0.0, 0.0, 0.0, 0.0, 0.0, 0.0, 0.0, 0.0, 0.0, 0.0, 0.0, 0.0, 0.0, 0.0, 0.0, 0.0, 0.0, 0.0, 0.0, 0.0, 0.0, 0.0, 0.0, 0.0, 0.0, 0.0, 0.0, 0.0, 0.0, 0.0, 0.0, 0.0, 0.0, 0.0, 0.0, 0.0, 0.0, 0.0, 0.0, 0.0, 0.0, 0.0, 0.0, 0.0, 0.0, 0.0, 0.0, 0.0, 0.0, 0.0, 0.0, 0.0, 0.0, 0.0, 0.0, 0.0, 0.0, 0.0, 0.0, 0.0, 0.0, 0.0, 0.0, 0.0, 0.0, 0.0, 0.0, 0.0, 0.0, 0.0, 0.0, 0.0, 0.0, 0.0, 0.0, 0.0, 0.0, 0.0, 0.0, 0.0, 0.0, 0.0, 0.0, 0.0, 0.0, 0.0, 0.0, 0.0, 0.0, 0.0, 0.0, 0.0, 0.0, 0.0, 0.0, 0.0, 0.0, 0.0, 0.0, 0.0, 0.0, 0.0, 0.0, 0.0, 0.0, 0.0, 0.0, 0.0, 0.0, 0.0, 0.0, 0.0, 0.0, 0.0, 0.0, 0.0, 0.0, 0.0, 0.0, 0.0, 0.0, 0.0, 0.0, 0.0, 0.0, 0.0, 0.0, 0.0, 0.0, 0.0, 0.0, 0.0, 0.0, 0.0, 0.0, 0.0, 0.0, 0.0, 0.0, 0.0, 0.0, 0.0, 0.0, 0.0, 0.0, 0.0, 0.0, 0.0, 0.0, 0.0, 0.0, 0.0, 0.0, 0.0, 0.0, 0.0, 0.0, 0.0, 0.0, 0.0, 0.0, 0.0, 0.0, 0.0, 0.0, 0.0, 0.0, 0.0, 0.0, 0.0, 0.0, 0.0, 0.0, 0.0, 0.0, 0.0, 0.0, 0.0, 0.0, 0.0, 0.0, 0.0, 0.0, 0.0, 0.0, 0.0, 0.0, 0.0, 0.0, 0.0, 0.0, 0.0, 0.0, 0.0, 0.0, 0.0, 0.0, 0.2014, 0.3018, 0.1162, 0.2982, 0.08952, 0.2401, 0.1858, 0.2074, 0.0, 0.0, 0.0, 0.0, 0.0, 0.0, 0.0, 0.0, 0.0, 0.0, 0.0, 0.0, 0.0, 0.0, 0.0, 0.0, 0.0, 0.0, 0.0, 0.0, 0.0, 0.0, 0.0, 0.0, 0.0, 0.0, 0.0, 0.0, 0.0, 0.0, 0.0, 0.0, 0.1858, 0.2074, 0.08952, 0.2401, 0.06515, 0.1871, 0.08781, 0.1714, 0.1703, 0.113, 0.0, 0.0, 0.0, 0.0, 0.0, 0.0, 0.0, 0.0, 0.0, 0.0, 0.0, 0.0, 0.0, 0.0, 0.0, 0.0, 0.0, 0.0, 0.0, 0.0, 0.0, 0.0, 0.0, 0.0, 0.0, 0.0, 0.0, 0.0, 0.0, 0.0, 0.0, 0.0, 0.0, 0.0, 0.0, 0.0, 0.0, 0.0, 0.0, 0.0, 0.0, 0.0, 0.0, 0.0, 0.0, 0.0, 0.0, 0.0, 0.0, 0.0, 0.0, 0.0, 0.0, 0.0, 0.0, 0.0, 0.0, 0.0, 0.0, 0.0, 0.0, 0.0, 0.0, 0.0, 0.0, 0.0, 0.0, 0.0, 0.0, 0.0, 0.0, 0.0, 0.0, 0.0, 0.0, 0.0, 0.0, 0.0, 0.0, 0.0, 0.0, 0.0, 0.0, 0.0, 0.0, 0.0, 0.0, 0.0, 0.0, 0.0, 0.0, 0.0, 0.0, 0.0, 0.0, 0.0, 0.0, 0.0, 0.0, 0.0, 0.0, 0.0, 0.0, 0.0, 0.0, 0.0, 0.0, 0.0, 0.0, 0.0, 0.0, 0.0, 0.0, 0.0, 0.0, 0.0, 0.0, 0.0, 0.0, 0.0, 0.0, 0.0, 0.0, 0.0, 0.0, 0.0, 0.0, 0.0, 0.0, 0.0, 0.0, 0.0, 0.0, 0.0, 0.0, 0.0, 0.0, 0.0, 0.0, 0.0, 0.0, 0.0, 0.0, 0.0, 0.0, 0.0, 0.0, 0.0, 0.0, 0.0, 0.0, 0.0, 0.0, 0.0, 0.0, 0.0, 0.0, 0.0, 0.0, 0.0, 0.0, 0.0, 0.0, 0.0, 0.0, 0.0, 0.0, 0.0, 0.0, 0.0, 0.0, 0.0, 0.0, 0.0, 0.0, 0.0, 0.0, 0.0, 0.0, 0.0, 0.0, 0.0, 0.0, 0.0, 0.0, 0.0, 0.0, 0.0, 0.0, 0.0, 0.0, 0.0, 0.0, 0.0, 0.0, 0.0, 0.0, 0.0, 0.0, 0.0, 0.0, 0.0, 0.0, 0.0, 0.0, 0.0, 0.0, 0.0, 0.0, 0.0, 0.0, 0.0, 0.0, 0.0, 0.0, 0.0, 0.0, 0.0, 0.0, 0.0, 0.0, 0.0, 0.0, 0.0, 0.0, 0.0, 0.0, 0.0, 0.0, 0.0, 0.0, 0.0, 0.0, 0.0, 0.0, 0.0, 0.0, 0.0, 0.0, 0.0, 0.0, 0.0, 0.0, 0.0, 0.0, 0.0, 0.0, 0.0, 0.0, 0.0, 0.0, 0.0, 0.0, 0.0, 0.0, 0.0, 0.0, 0.0, 0.0, 0.0, 0.0, 0.0, 0.0, 0.0, 0.0, 0.0, 0.0, 0.0, 0.0, 0.0, 0.0, 0.0, 0.0, 0.0, 0.0, 0.0, 0.0, 0.0, 0.0, 0.0, 0.0, 0.0, 0.0, 0.0, 0.0, 0.0, 0.0, 0.0, 0.0, 0.0, 0.0, 0.0, 0.0, 0.0, 0.0, 0.0, 0.0, 0.0, 0.0, 0.0, 0.0, 0.0, 0.0, 0.0, 0.0, 0.0, 0.0, 0.0, 0.0, 0.0, 0.0, 0.0, 0.0, 0.0, 0.0, 0.0, 0.0, 0.0, 0.0, 0.0, 0.0, 0.0, 0.0, 0.0, 0.0, 0.0, 0.0, 0.0, 0.0, 0.0, 0.0, 0.0, 0.0, 0.0, 0.0, 0.0, 0.0, 0.0, 0.0, 0.0, 0.0, 0.0, 0.0, 0.0, 0.0, 0.0, 0.0, 0.0, 0.0, 0.0, 0.0, 0.0, 0.0, 0.0, 0.0, 0.0, 0.0, 0.0, 0.0, 0.0, 0.0, 0.0, 0.0, 0.0, 0.0, 0.0, 0.0, 0.0, 0.0, 0.0, 0.0, 0.0, 0.0, 0.0, 0.0, 0.0, 0.0, 0.0, 0.0, 0.0, 0.0, 0.0, 0.0, 0.0, 0.0, 0.0, 0.0, 0.0, 0.0, 0.0, 0.0, 0.0, 0.0, 0.0, 0.0, 0.0, 0.0, 0.0, 0.0, 0.0, 0.0, 0.0, 0.0, 0.0, 0.0, 0.0, 0.0, 0.0, 0.0, 0.0, 0.0, 0.0, 0.0, 0.0, 0.0, 0.0, 0.0, 0.0, 0.0, 0.0, 0.0, 0.0, 0.0, 0.0, 0.0, 0.0, 0.0, 0.0, 0.0, 0.0, 0.0, 0.0, 0.0, 0.0, 0.0, 0.0, 0.0, 0.0, 0.0, 0.0, 0.0, 0.0, 0.0, 0.0, 0.0, 0.0, 0.0, 0.0, 0.0, 0.0, 0.0, 0.0, 0.0, 0.0, 0.0, 0.0, 0.0, 0.0, 0.0, 0.0, 0.0, 0.0, 0.0, 0.0, 0.0, 0.0, 0.0, 0.0, 0.0, 0.0, 0.0, 0.0, 0.0, 0.0, 0.0, 0.0, 0.0, 0.0, 0.0, 0.0, 0.0, 0.0, 0.0, 0.0, 0.0, 0.0, 0.0, 0.0, 0.0, 0.0, 0.0, 0.0, 0.0, 0.0, 0.0, 0.0, 0.0, 0.0, 0.0, 0.0, 0.0, 0.0, 0.0, 0.0, 0.0, 0.0, 0.0, 0.0, 0.0, 0.0, 0.0, 0.0, 0.0, 0.0, 0.0, 0.0, 0.0, 0.0, 0.0, 0.0, 0.0, 0.0, 0.0, 0.0, 0.0, 0.0, 0.0, 0.0, 0.0, 0.0, 0.0, 0.0, 0.0, 0.0, 0.0, 0.0, 0.0, 0.0, 0.0, 0.0, 0.0, 0.0, 0.0, 0.0, 0.0, 0.0, 0.0, 0.0, 0.0, 0.0, 0.0, 0.0, 0.0, 0.0, 0.0, 0.0, 0.0, 0.0, 0.0, 0.0, 0.0, 0.0, 0.0, 0.0, 0.0, 0.0, 0.0, 0.0, 0.0, 0.0, 0.0, 0.0, 0.0, 0.0, 0.0, 0.0, 0.0, 0.0, 0.0, 0.0, 0.0, 0.0, 0.0, 0.0, 0.0, 0.0, 0.0, 0.0, 0.0, 0.0, 0.0, 0.0, 0.0, 0.0, 0.0, 0.0, 0.0, 0.0, 0.0, 0.0, 0.0, 0.0, 0.0, 0.0, 0.0, 0.0, 0.0, 0.0, 0.0, 0.0, 0.0, 0.0, 0.0, 0.0, 0.0, 0.0, 0.0, 0.0, 0.0, 0.0, 0.0, 0.0, 0.0, 0.0, 0.0, 0.0, 0.0, 0.0, 0.0, 0.0, 0.0, 0.0, 0.0, 0.0, 0.0, 0.0, 0.0, 0.0, 0.0, 0.0, 0.0, 0.0, 0.0, 0.0, 0.0, 0.0, 0.0, 0.0, 0.0, 0.0, 0.0, 0.0, 0.0, 0.0, 0.0, 0.0, 0.0, 0.0, 0.0, 0.0, 0.0, 0.0, 0.0, 0.0, 0.0, 0.0, 0.0, 0.0, 0.0, 0.0, 0.0, 0.0, 0.0, 0.0, 0.0, 0.0, 0.0, 0.0, 0.0, 0.0, 0.0, 0.0, 0.0, 0.0, 0.06515, 0.1871, 0.08952, 0.2401, 0.1162, 0.2982, 0.1674, 0.4092, 0.116, 0.8258, 0.04851, 0.9081, 0.003079, 0.8821, 4.848e-05, 0.6983, 4.847e-05, 0.4917, 4.847e-05, 0.3792, 0.002733, 0.2917, 0.004659, 0.229, 0.03699, 0.1418, 0.0, 0.0, 0.0, 0.0, 0.0, 0.0, 0.0, 0.0, 0.0, 0.0, 0.0, 0.0, 0.0, 0.0, 0.0, 0.0, 0.0, 0.0, 0.0, 0.0, 0.0, 0.0, 0.0, 0.0, 0.0, 0.0, 0.0, 0.0, 0.0, 0.0, 0.0, 0.0, 0.0, 0.0, 0.0, 0.0, 0.0, 0.0, 0.0, 0.0, 0.0, 0.0, 0.0, 0.0, 0.0, 0.0, 0.0, 0.0, 0.0, 0.0, 0.0, 0.0, 0.0, 0.0, 0.0, 0.0, 0.0, 0.0, 0.0, 0.0, 0.0, 0.0, 0.0, 0.0, 0.0, 0.0, 0.0, 0.0, 0.0, 0.0, 0.0, 0.0, 0.0, 0.0, 0.0, 0.0, 0.0, 0.0, 0.0, 0.0, 0.0, 0.0, 0.0, 0.0, 0.0, 0.0, 0.0, 0.0, 0.0, 0.0, 0.0, 0.0, 0.0, 0.0, 0.0, 0.0, 0.0, 0.0, 0.0, 0.0, 0.0, 0.0, 0.0, 0.0, 0.0, 0.0, 0.0, 0.0, 0.0, 0.0, 0.0, 0.0, 0.0, 0.0, 0.0, 0.0, 0.0, 0.0, 0.0, 0.0, 0.0, 0.0, 0.0, 0.0, 0.0, 0.0, 0.0, 0.0, 0.0, 0.0, 0.0, 0.0, 0.0, 0.0, 0.0, 0.0, 0.0, 0.0, 0.0, 0.0, 0.0, 0.0, 0.0, 0.0, 0.0, 0.0, 0.0, 0.0, 0.0, 0.0, 0.0, 0.0, 0.0, 0.0, 0.0, 0.0, 0.0, 0.0, 0.0, 0.0, 0.0, 0.0, 0.0, 0.0, 0.0, 0.0, 0.0, 0.0, 0.0, 0.0, 0.0, 0.0, 0.0, 0.0, 0.0, 0.0, 0.0, 0.0, 0.0, 0.0, 0.0, 0.0, 0.0, 0.0, 0.0, 0.0, 0.0, 0.0, 0.0, 0.0, 0.0, 0.0, 0.0, 0.0, 0.0, 0.0, 0.0, 0.0, 0.0, 0.0, 0.0, 0.0, 0.0, 0.0, 0.0, 0.0, 0.0, 0.0, 0.0, 0.0, 0.0, 0.0, 0.0, 0.0, 0.0, 0.0, 0.0, 0.0, 0.0, 0.0, 0.0, 0.0, 0.0, 0.0, 0.0, 0.0, 0.0, 0.0, 0.0, 0.0, 0.0, 0.0, 0.0, 0.0, 0.0, 0.0, 0.0, 0.0, 0.0, 0.0, 0.0, 0.0, 0.0, 0.0, 0.0, 0.0, 0.0, 0.0, 0.0, 0.0, 0.0, 0.0, 0.0, 0.0, 0.0, 0.0, 0.0, 0.0, 0.0, 0.0, 0.0, 0.0, 0.0, 0.0, 0.0, 0.0, 0.0, 0.0, 0.0, 0.0, 0.0, 0.0, 0.0, 0.0, 0.0, 0.0, 0.0, 0.0, 0.0, 0.0, 0.0, 0.0, 0.0, 0.0, 0.0, 0.0, 0.0, 0.0, 0.0, 0.0, 0.0, 0.0, 0.0, 0.0, 0.0, 0.0, 0.0, 0.0, 0.0, 0.0, 0.0, 0.0, 0.0, 0.0, 0.0, 0.0, 0.0, 0.0, 0.0, 0.0, 0.0, 0.0, 0.0, 0.0, 0.0, 0.0, 0.0, 0.0, 0.0, 0.0, 0.0, 0.0, 0.0, 0.0, 0.0, 0.0, 0.0, 0.0, 0.0, 0.0, 0.0, 0.0, 0.0, 0.0, 0.0, 0.0, 0.0, 0.0, 0.0, 0.0, 0.0, 0.0, 0.0, 0.0, 0.0, 0.0, 0.0, 0.0, 0.0, 0.0, 0.0, 0.0, 0.0, 0.0, 0.0, 0.0, 0.0, 0.0, 0.0, 0.0, 0.0, 0.0, 0.0, 0.0, 0.0, 0.0, 0.0, 0.0, 0.0, 0.0, 0.0, 0.0, 0.0, 0.0, 0.0, 0.0, 0.0, 0.0, 0.0, 0.0, 0.0, 0.0, 0.0, 0.0, 0.0, 0.0, 0.0, 0.0, 0.0, 0.0, 0.0, 0.0, 0.0, 0.0, 0.0, 0.0, 0.0, 0.0, 0.0, 0.0, 0.0, 0.0, 0.0, 0.0, 0.0, 0.0, 0.0, 0.0, 0.0, 0.0, 0.0, 0.0, 0.0, 0.0, 0.0, 0.0, 0.0, 0.0, 0.0, 0.0, 0.0, 0.0, 0.0, 0.0, 0.0, 0.0, 0.0, 0.0, 0.0, 0.0, 0.0, 0.0, 0.0, 0.0, 0.0, 0.0, 0.0, 0.0, 0.0, 0.0, 0.0, 0.0, 0.0, 0.0, 0.0, 0.0, 0.0, 0.0, 0.0, 0.0, 0.0, 0.0, 0.0, 0.0, 0.0, 0.0, 0.0, 0.0, 0.0, 0.0, 0.0, 0.0, 0.0, 0.0, 0.0, 0.0, 0.0, 0.0, 0.0, 0.0, 0.0, 0.0, 0.0, 0.0, 0.0, 0.0, 0.0, 0.0, 0.0, 0.0, 0.0, 0.0, 0.0, 0.0, 0.0, 0.0, 0.0, 0.0, 0.0, 0.0, 0.0, 0.0, 0.0, 0.0, 0.0, 0.0, 0.0, 0.0, 0.0, 0.0, 0.0, 0.0, 0.0, 0.0, 0.0, 0.0, 0.0, 0.0, 0.0, 0.0, 0.0, 0.0, 0.0, 0.0, 0.0, 0.0, 0.0, 0.0, 0.0, 0.0, 0.0, 0.0, 0.0, 0.0, 0.0, 0.0, 0.0, 0.0, 0.0, 0.0, 0.0, 0.0, 0.0, 0.0, 0.0, 0.0, 0.0, 0.0, 0.0, 0.0, 0.0, 0.0, 0.0, 0.0, 0.0, 0.0, 0.0, 0.0, 0.0, 0.0, 0.0, 0.0, 0.0, 0.0, 0.0, 0.0, 0.0, 0.0, 0.0, 0.0, 0.0, 0.0, 0.0, 0.0, 0.0, 0.0, 0.0, 0.0, 0.0, 0.0, 0.0, 0.0, 0.0, 0.0, 0.0, 0.0, 0.0, 0.0, 0.0, 0.0, 0.0, 0.0, 0.0, 0.0, 0.0, 0.0, 0.0, 0.0, 0.0, 0.0, 0.0, 0.0, 0.0, 0.0, 0.0, 0.0, 0.0, 0.0, 0.0, 0.0, 0.0, 0.0, 0.0, 0.0, 0.0, 0.0, 0.0, 0.0, 0.0, 0.0, 0.0, 0.0, 0.0, 0.0, 0.0, 0.0, 0.0, 0.0, 0.0, 0.0, 0.0, 0.0, 0.0, 0.0, 0.0, 0.0, 0.0, 0.0, 0.0, 0.0, 0.0, 0.0, 0.0, 0.0, 0.0, 0.0, 0.0, 0.0, 0.0, 0.0, 0.0, 0.0, 0.0, 0.0, 0.0, 0.0, 0.0, 0.0, 0.0, 0.0, 0.0, 0.0, 0.0, 0.0, 0.0, 0.0, 0.0, 0.0, 0.0, 0.0, 0.0, 0.0, 0.0, 0.0, 0.0, 0.0, 0.0, 0.0, 0.0, 0.0, 0.0, 0.0, 0.0, 0.0, 0.0, 0.0, 0.0, 0.0, 0.0, 0.0, 0.0, 0.0, 0.0, 0.0, 0.0, 0.0, 0.0, 0.0, 0.0, 0.0, 0.0, 0.0, 0.0, 0.0, 0.0, 0.0, 0.0, 0.0, 0.0, 0.0, 0.0, 0.0, 0.0, 0.0, 0.0, 0.0, 0.0, 0.0, 0.0, 0.0, 0.0, 0.0, 0.0, 0.0, 0.0, 0.0, 0.0, 0.0, 0.0, 0.0, 0.0, 0.0, 0.0, 0.0, 0.0, 0.0, 0.0, 0.0, 0.0, 0.0, 0.0, 0.0, 0.0, 0.0, 0.0, 0.0, 0.0, 0.0, 0.0, 0.0, 0.0, 0.0, 0.0, 0.0, 0.0, 0.0, 0.0, 0.0, 0.0, 0.0, 0.0, 0.0, 0.0, 0.0, 0.0, 0.0, 0.0, 0.0, 0.0, 0.0, 0.0, 0.0, 0.0, 0.0, 0.0, 0.0, 0.0, 0.0, 0.0, 0.0, 0.0, 0.0, 0.0, 0.0, 0.0, 0.0, 0.0, 0.0, 0.0, 0.0, 0.0, 0.0, 0.0, 0.0, 0.0, 0.0, 0.0, 0.0, 0.0, 0.0, 0.0, 0.0, 0.0, 0.0, 0.0, 0.0, 0.0, 0.0, 0.0, 0.0, 0.0, 0.0, 0.0, 0.0, 0.0, 0.0, 0.0, 0.0, 0.0, 0.0, 0.0, 0.0, 0.0, 0.0, 0.0, 0.0, 0.0, 0.0, 0.0, 0.0, 0.0, 0.0, 0.0, 0.0, 0.0, 0.0, 0.0, 0.0, 0.0, 0.0, 0.0, 0.0, 0.0, 0.0, 0.0, 0.0, 0.0, 0.0, 0.0, 0.0, 0.0, 0.0, 0.0, 0.0, 0.0, 0.0, 0.0, 0.0, 0.0, 0.0, 0.0, 0.0, 0.0, 0.0, 0.0, 0.0, 0.0, 0.0, 0.0, 0.0, 0.0, 0.0, 0.0, 0.0, 0.0, 0.0, 0.0, 0.0, 0.0, 0.0, 0.0, 0.0, 0.0, 0.0, 0.0, 0.0, 0.0, 0.0, 0.0, 0.0, 0.0, 0.0, 0.0, 0.0, 0.0, 0.0, 0.0, 0.0, 0.0, 0.0, 0.0, 0.0, 0.0, 0.0, 0.0, 0.0, 0.0, 0.0, 0.0, 0.0, 0.0, 0.0, 0.0, 0.0, 0.0, 0.0, 0.0, 0.0, 0.0, 0.0, 0.0, 0.0, 0.0, 0.0, 0.0, 0.0, 0.0, 0.0, 0.0, 0.0, 0.0, 0.0, 0.0, 0.0, 0.0, 0.0, 0.0, 0.0, 0.0, 0.0, 0.0, 0.0, 0.0, 0.0, 0.0, 0.0, 0.0, 0.0, 0.0, 0.0, 0.0, 0.0, 0.0, 0.0, 0.0, 0.0, 0.0, 0.0, 0.0, 0.0, 0.0, 0.0, 0.0, 0.0, 0.0, 0.0, 0.0, 0.0, 0.0, 0.0, 0.0, 0.0, 0.0, 0.0, 0.0, 0.0, 0.0, 0.0, 0.0, 0.0, 0.0, 0.0, 0.0, 0.0, 0.0, 0.0, 0.0, 0.0, 0.0, 0.0, 0.0, 0.0, 0.0, 0.0, 0.0, 0.0, 0.0, 0.0, 0.0, 0.0, 0.0, 0.0, 0.0, 0.0, 0.0, 0.0, 0.0, 0.0, 0.0, 0.0, 0.0, 0.0, 0.0, 0.0, 0.0, 0.0, 0.0, 0.0, 0.0, 0.0, 0.0, 0.0, 0.0, 0.0, 0.0, 0.0, 0.0, 0.0, 0.0, 0.0, 0.0, 0.0, 0.0, 0.0, 0.0, 0.0, 0.0, 0.0, 0.0, 0.0, 0.0, 0.0, 0.0, 0.0, 0.0, 0.0, 0.0, 0.0, 0.0, 0.0, 0.0, 0.0, 0.0, 0.0, 0.0, 0.0, 0.0, 0.0, 0.0, 0.0, 0.0, 0.0, 0.0, 0.0, 0.0, 0.0, 0.0, 0.0, 0.0, 0.0, 0.0, 0.0, 0.0, 0.0, 0.0, 0.0, 0.0, 0.0, 0.0, 0.0, 0.0, 0.0, 0.0, 0.0, 0.0, 0.0, 0.0, 0.0, 0.0, 0.0, 0.0, 0.0, 0.0, 0.0, 0.0, 0.0, 0.0, 0.0, 0.0, 0.0, 0.0, 0.0, 0.0, 0.0, 0.0, 0.0, 0.0, 0.0, 0.0, 0.0, 0.0, 0.0, 0.0, 0.0, 0.0, 0.0, 0.0, 0.0, 0.0, 0.0, 0.0, 0.0, 0.0, 0.0, 0.0, 0.0, 0.0, 0.0, 0.0, 0.0, 0.0, 0.0, 0.0, 0.0, 0.0, 0.0, 0.0, 0.0, 0.0, 0.0, 0.0, 0.0, 0.0, 0.0, 0.0, 0.0, 0.0, 0.0, 0.0, 0.0, 0.0, 0.0, 0.0, 0.0, 0.0, 0.0, 0.0, 0.0, 0.0, 0.0, 0.0, 0.0, 0.0, 0.0, 0.0, 0.0, 0.0, 0.0, 0.0, 0.0, 0.0, 0.0, 0.0, 0.0, 0.0, 0.0, 0.0, 0.0, 0.0, 0.0, 0.0, 0.0, 0.0, 0.0, 0.0, 0.0, 0.0, 0.0, 0.0, 0.0, 0.0, 0.0, 0.0, 0.0, 0.0, 0.0, 0.0, 0.0, 0.0, 0.0, 0.0, 0.0, 0.0, 0.0, 0.0, 0.0, 0.0, 0.0, 0.0, 0.0, 0.0, 0.0, 0.0, 0.0, 0.0, 0.0, 0.0, 0.0, 0.0, 0.0, 0.0, 0.0, 0.0, 0.0, 0.0, 0.0, 0.0, 0.0, 0.0, 0.0, 0.0, 0.0, 0.0, 0.0, 0.0, 0.0, 0.0, 0.0, 0.0, 0.0, 0.0, 0.0, 0.0, 0.0, 0.0, 0.0, 0.0, 0.0, 0.0, 0.0, 0.0, 0.0, 0.0, 0.0, 0.0, 0.0, 0.0, 0.0, 0.0, 0.0, 0.0, 0.0, 0.0, 0.0, 0.0, 0.0, 0.0, 0.0, 0.0, 0.0, 0.0, 0.0, 0.0, 0.0, 0.0, 0.0, 0.0, 0.0, 0.0, 0.0, 0.0, 0.0, 0.0, 0.0, 0.0, 0.0, 0.0, 0.0, 0.0, 0.0, 0.0, 0.0, 0.0, 0.0, 0.0, 0.0, 0.0, 0.0, 0.0, 0.0, 0.0, 0.0, 0.0, 0.0, 0.0, 0.0, 0.0, 0.0, 0.0, 0.0, 0.0, 0.0, 0.0, 0.0, 0.0, 0.0, 0.0, 0.0, 0.0, 0.0, 0.0, 0.0, 0.0, 0.0, 0.0, 0.0, 0.0, 0.0, 0.0, 0.0, 0.0, 0.0, 0.0, 0.0, 0.0, 0.0, 0.0, 0.0, 0.0, 0.0, 0.0, 0.0, 0.0, 0.0, 0.0, 0.0, 0.0, 0.0, 0.0, 0.0, 0.0, 0.0, 0.0, 0.0, 0.0, 0.0, 0.0, 0.0, 0.0, 0.0, 0.0, 0.0, 0.0, 0.0, 0.0, 0.0, 0.0, 0.0, 0.0, 0.0, 0.0, 0.0, 0.0, 0.0, 0.0, 0.0, 0.0, 0.0, 0.0, 0.0, 0.0, 0.0, 0.0, 0.0, 0.0, 0.0, 0.0, 0.0, 0.0, 0.0, 0.0, 0.0, 0.0, 0.0, 0.0, 0.0, 0.0, 0.0, 0.0, 0.0, 0.0, 0.0, 0.0, 0.0, 0.0, 0.0, 0.0, 0.0, 0.0, 0.0, 0.0, 0.0, 0.0, 0.0, 0.0, 0.0, 0.0, 0.0, 0.0, 0.0, 0.0, 0.0, 0.0, 0.0, 0.0, 0.0, 0.0, 0.0, 0.0, 0.0, 0.0, 0.0, 0.0, 0.0, 0.0, 0.0, 0.0, 0.0, 0.0, 0.0, 0.0, 0.0, 0.0, 0.0, 0.0, 0.0, 0.0, 0.0, 0.0, 0.0, 0.0, 0.0, 0.0, 0.0, 0.0, 0.0, 0.0, 0.0, 0.0, 0.0, 0.0, 0.0, 0.0, 0.0, 0.0, 0.0, 0.0, 0.0, 0.0, 0.0, 0.0, 0.0, 0.0, 0.0, 0.0, 0.0, 0.0, 0.0, 0.0, 0.0, 0.0, 0.0, 0.0, 0.0, 0.0, 0.0, 0.0, 0.0, 0.0, 0.0, 0.0, 0.0, 0.0, 0.0, 0.0, 0.0, 0.0, 0.0, 0.0, 0.0, 0.0, 0.0, 0.0, 0.0, 0.0, 0.0, 0.0, 0.0, 0.0, 0.0, 0.0, 0.0, 0.0, 0.0, 0.0, 0.0, 0.0, 0.0, 0.0, 0.0, 0.0, 0.0, 0.0, 0.0, 0.0, 0.0, 0.0, 0.0, 0.0, 0.0, 0.0, 0.0, 0.0, 0.0, 0.0, 0.0, 0.0, 0.0, 0.0, 0.0, 0.0, 0.0, 0.0, 0.0, 0.0, 0.0, 0.0, 0.0, 0.0, 0.0, 0.0, 0.0, 0.0, 0.0, 0.0, 0.0, 0.0, 0.0, 0.0, 0.0, 0.0, 0.0, 0.0, 0.0, 0.0, 0.0, 0.0, 0.0, 0.0, 0.0, 0.0, 0.0, 0.0, 0.0, 0.0, 0.0, 0.0, 0.0, 0.0, 0.0, 0.0, 0.0, 0.0, 0.0, 0.0, 0.0, 0.0, 0.0, 0.0, 0.0, 0.0, 0.0, 0.0, 0.0, 0.0, 0.0, 0.0, 0.0, 0.0, 0.0, 0.0, 0.0, 0.0, 0.0, 0.0, 0.0, 0.0, 0.0, 0.0, 0.0, 0.0, 0.0, 0.0, 0.0, 0.0, 0.0, 0.0, 0.0, 0.0, 0.0, 0.0, 0.0, 0.0, 0.0, 0.0, 0.0, 0.0, 0.0, 0.0, 0.0, 0.0, 0.0, 0.0, 0.0, 0.0, 0.0, 0.0, 0.0, 0.0, 0.0, 0.0, 0.0, 0.0, 0.0, 0.0, 0.0, 0.0, 0.0, 0.0, 0.0, 0.0, 0.0, 0.0, 0.0, 0.0, 0.0, 0.0, 0.0, 0.0, 0.0, 0.0, 0.0, 0.0, 0.0, 0.0, 0.0, 0.0, 0.0, 0.0, 0.0, 0.0, 0.0, 0.0, 0.0, 0.0, 0.0, 0.0, 0.0, 0.0, 0.0, 0.0, 0.0, 0.0, 0.0, 0.0, 0.0, 0.0, 0.0, 0.0, 0.0, 0.0, 0.0, 0.0, 0.0, 0.0, 0.0, 0.0, 0.0, 0.0, 0.0, 0.0, 0.0, 0.0, 0.0, 0.0, 0.0, 0.0, 0.0, 0.0, 0.0, 0.0, 0.0, 0.0, 0.0, 0.0, 0.0, 0.0, 0.0, 0.0, 0.0, 0.0, 0.0, 0.0, 0.0, 0.0, 0.0, 0.0, 0.0, 0.0, 0.0, 0.0, 0.0, 0.0, 0.0, 0.0, 0.0, 0.0, 0.0, 0.0, 0.0, 0.0, 0.0, 0.0, 0.0, 0.0, 0.0, 0.0, 0.0, 0.0, 0.0, 0.0, 0.0, 0.0, 0.0, 0.0, 0.0, 0.0, 0.0, 0.0, 0.0, 0.0, 0.0, 0.0, 0.0, 0.0, 0.0, 0.0, 0.0, 0.0, 0.0, 0.0, 0.0, 0.0, 0.0, 0.0, 0.0, 0.0, 0.0, 0.0, 0.0, 0.0, 0.0, 0.0, 0.0, 0.0, 0.0, 0.0, 0.0, 0.0, 0.0, 0.0, 0.0, 0.0, 0.0, 0.0, 0.0, 0.0, 0.0, 0.0, 0.0, 0.0, 0.0, 0.0, 0.0, 0.0, 0.0, 0.0, 0.0, 0.0, 0.0, 0.0, 0.0, 0.0, 0.0, 0.0, 0.0, 0.0, 0.0, 0.0, 0.0, 0.0, 0.0, 0.0, 0.0, 0.0, 0.0, 0.0, 0.0, 0.0, 0.0, 0.0, 0.0, 0.0, 0.0, 0.0, 0.0, 0.0, 0.0, 0.0, 0.0, 0.0, 0.0, 0.0, 0.0, 0.0, 0.0, 0.0, 0.0, 0.0, 0.0, 0.0, 0.0, 0.0, 0.0, 0.0, 0.0, 0.0, 0.0, 0.0, 0.0, 0.0, 0.0, 0.0, 0.0, 0.0, 0.0, 0.0, 0.0, 0.0, 0.0, 0.0, 0.0, 0.0, 0.0, 0.0, 0.0, 0.0, 0.0, 0.0, 0.0, 0.0, 0.0, 0.0, 0.0, 0.0, 0.0, 0.0, 0.0, 0.0, 0.0, 0.0, 0.0, 0.0, 0.0, 0.0, 0.0, 0.0, 0.0, 0.0, 0.0, 0.0, 0.0, 0.0, 0.0, 0.0, 0.0, 0.0, 0.0, 0.0, 0.0, 0.0, 0.0, 0.0, 0.0, 0.0, 0.0, 0.0, 0.0, 0.0, 0.0, 0.0, 0.0, 0.0, 0.0, 0.0, 0.0, 0.0, 0.0, 0.0, 0.0, 0.0, 0.0, 0.0, 0.0, 0.0, 0.0, 0.0, 0.0, 0.0, 0.0, 0.0, 0.0, 0.0, 0.0, 0.0, 0.0, 0.0, 0.0, 0.0, 0.0, 0.0, 0.0, 0.0, 0.0, 0.0, 0.0, 0.0, 0.0, 0.0, 0.0, 0.0, 0.0, 0.0, 0.0, 0.0, 0.0, 0.0, 0.0, 0.0, 0.0, 0.0, 0.0, 0.0, 0.0, 0.0, 0.0, 0.0, 0.0, 0.0, 0.0, 0.0, 0.0, 0.0, 0.0, 0.0, 0.0, 0.0, 0.0, 0.0, 0.0, 0.0, 0.0, 0.0, 0.0, 0.0, 0.0, 0.0, 0.0, 0.0, 0.0, 0.0, 0.0, 0.0, 0.0, 0.0, 0.0, 0.0, 0.0, 0.0, 0.0, 0.0, 0.0, 0.0, 0.0, 0.0, 0.0, 0.0, 0.0, 0.0, 0.0, 0.0, 0.0, 0.0, 0.0, 0.0, 0.0, 0.0, 0.0, 0.0, 0.0, 0.0, 0.0, 0.0, 0.0, 0.0, 0.0, 0.0, 0.0, 0.0, 0.0, 0.0, 0.0, 0.0, 0.0, 0.0, 0.0, 0.0, 0.0, 0.0, 0.0, 0.0, 0.0, 0.0, 0.0, 0.0, 0.0, 0.0, 0.0, 0.0, 0.0, 0.0, 0.0, 0.0, 0.0, 0.0, 0.0, 0.0, 0.0, 0.0, 0.0, 0.0, 0.0, 0.0, 0.0, 0.0, 0.0, 0.0, 0.0, 0.0, 0.0, 0.0, 0.0, 0.0, 0.0, 0.0, 0.0, 0.0, 0.0, 0.0, 0.0, 0.0, 0.0, 0.0, 0.0, 0.0, 0.0, 0.0, 0.0, 0.0, 0.0, 0.0, 0.0, 0.0, 0.0, 0.0, 0.0, 0.0, 0.0, 0.0, 0.0, 0.0, 0.0, 0.0, 0.0, 0.0, 0.0, 0.0, 0.0, 0.0, 0.0, 0.0, 0.0, 0.0, 0.0, 0.0, 0.0, 0.0, 0.0, 0.0, 0.0, 0.0, 0.0, 0.0, 0.0, 0.0, 0.0, 0.0, 0.0, 0.0, 0.0, 0.0, 0.0, 0.0, 0.0, 0.0, 0.0, 0.0, 0.0, 0.0, 0.0, 0.0, 0.0, 0.0, 0.0, 0.0, 0.0, 0.0, 0.0, 0.0, 0.0, 0.0, 0.0, 0.0, 0.0, 0.0, 0.0, 0.0, 0.0, 0.0, 0.0, 0.0, 0.0, 0.0, 0.0, 0.0, 0.0, 0.0, 0.0, 0.0, 0.0, 0.0, 0.0, 0.0, 0.0, 0.0, 0.0, 0.0, 0.0, 0.0, 0.0, 0.0, 0.0, 0.0, 0.0, 0.0, 0.0, 0.0, 0.0, 0.0, 0.0, 0.0, 0.0, 0.0, 0.0, 0.0, 0.0, 0.0, 0.0, 0.0, 0.0, 0.0, 0.0, 0.0, 0.0, 0.0, 0.0, 0.0, 0.0, 0.0, 0.0, 0.0, 0.0, 0.0, 0.0, 0.0, 0.0, 0.0, 0.0, 0.0, 0.0, 0.0, 0.0, 0.0, 0.0, 0.0, 0.0, 0.0, 0.0, 0.0, 0.0, 0.0, 0.0, 0.0, 0.0, 0.0, 0.0, 0.0, 0.0, 0.0, 0.0, 0.0, 0.0, 0.0, 0.0, 0.0, 0.0, 0.0, 0.0, 0.0, 0.0, 0.0, 0.0, 0.0, 0.0, 0.0, 0.0, 0.0, 0.0, 0.0, 0.0, 0.0, 0.0, 0.0, 0.0, 0.0, 0.0, 0.0, 0.0, 0.0, 0.0, 0.0, 0.0, 0.0, 0.0, 0.0, 0.0, 0.0, 0.0, 0.0, 0.0, 0.0, 0.0, 0.0, 0.0, 0.0, 0.0, 0.0, 0.0, 0.0, 0.0, 0.0, 0.0, 0.0, 0.0, 0.0, 0.0, 0.0, 0.0, 0.0, 0.0, 0.0, 0.0, 0.0, 0.0, 0.0, 0.0, 0.0, 0.0, 0.0, 0.0, 0.0, 0.0, 0.0, 0.0, 0.0, 0.0, 0.0, 0.0, 0.0, 0.0, 0.0, 0.0, 0.0, 0.0, 0.0, 0.0, 0.0, 0.0, 0.0, 0.0, 0.0, 0.0, 0.0, 0.0, 0.0, 0.0, 0.0, 0.0, 0.0, 0.0, 0.0, 0.0, 0.0, 0.0, 0.0, 0.0, 0.0, 0.0, 0.0, 0.0, 0.0, 0.0, 0.0, 0.0, 0.0, 0.0, 0.0, 0.0, 0.0, 0.0, 0.0, 0.0, 0.0, 0.0, 0.0, 0.0, 0.0, 0.0, 0.0, 0.0, 0.0, 0.0, 0.0, 0.0, 0.0, 0.0, 0.0, 0.0, 0.0, 0.0, 0.0, 0.0, 0.0, 0.0, 0.0, 0.0, 0.0, 0.0, 0.0, 0.0, 0.0, 0.0, 0.0, 0.0, 0.0, 0.0, 0.0, 0.0, 0.0, 0.0, 0.0, 0.0, 0.0, 0.0, 0.0, 0.0, 0.0, 0.0, 0.0, 0.0, 0.0, 0.0, 0.0, 0.0, 0.0, 0.0, 0.0, 0.0, 0.0, 0.0, 0.0, 0.0, 0.0, 0.0, 0.0, 0.0, 0.0, 0.0, 0.0, 0.0, 0.0, 0.0, 0.0, 0.0, 0.0, 0.0, 0.0, 0.0, 0.0, 0.0, 0.0, 0.0, 0.0, 0.0, 0.0, 0.0, 0.0, 0.0, 0.0, 0.0, 0.0, 0.0, 0.0, 0.0, 0.0, 0.0, 0.0, 0.0, 0.0, 0.0, 0.0, 0.0, 0.0, 0.0, 0.0, 0.0, 0.0, 0.0, 0.0, 0.0, 0.0, 0.0, 0.0, 0.0, 0.0, 0.0, 0.0, 0.0, 0.0, 0.0, 0.0, 0.0, 0.0, 0.0, 0.0, 0.0, 0.0, 0.0, 0.0, 0.0, 0.0, 0.0, 0.0, 0.0, 0.0, 0.0, 0.0, 0.0, 0.0, 0.0, 0.0, 0.0, 0.0, 0.0, 0.0, 0.0, 0.0, 0.0, 0.0, 0.0, 0.0, 0.0, 0.0, 0.0, 0.0, 0.0, 0.0, 0.0, 0.0, 0.0, 0.0, 0.0, 0.0, 0.0, 0.0, 0.0, 0.0, 0.0, 0.0, 0.0, 0.0, 0.0, 0.0, 0.0, 0.0, 0.0, 0.0, 0.0, 0.0, 0.0, 0.0, 0.0, 0.0, 0.0, 0.0, 0.0, 0.0, 0.0, 0.0, 0.0, 0.0, 0.0, 0.0, 0.0, 0.0, 0.0, 0.0, 0.0, 0.0, 0.0, 0.0, 0.0, 0.0, 0.0, 0.0, 0.0, 0.0, 0.0, 0.0, 0.0, 0.0, 0.0, 0.0, 0.0, 0.0, 0.0, 0.0, 0.0, 0.0, 0.0, 0.0, 0.0, 0.0, 0.0, 0.0, 0.0, 0.0, 0.0, 0.0, 0.0, 0.0, 0.0, 0.0, 0.0, 0.0, 0.0, 0.0, 0.0, 0.0, 0.0, 0.0, 0.0, 0.0, 0.0, 0.0, 0.0, 0.0, 0.0, 0.0, 0.0, 0.0, 0.0, 0.0, 0.0, 0.0, 0.0, 0.0, 0.0, 0.0, 0.0, 0.0, 0.0, 0.0, 0.0, 0.0, 0.0, 0.0, 0.0, 0.0, 0.0, 0.0, 0.0, 0.0, 0.0, 0.0, 0.0, 0.0, 0.0, 0.0, 0.0, 0.0, 0.0, 0.0, 0.0, 0.0, 0.0, 0.0, 0.0, 0.0, 0.0, 0.0, 0.0, 0.0, 0.0, 0.0, 0.0, 0.0, 0.0, 0.0, 0.0, 0.0, 0.0, 0.0, 0.0, 0.0, 0.0, 0.0, 0.0, 0.0, 0.0, 0.0, 0.0, 0.0, 0.0, 0.0, 0.0, 0.0, 0.0])
me_plane_002.update()

# ---- objects
ob_plane = bpy.data.objects.new('Plane', me_plane_002)
ob_side = bpy.data.objects.new('Side', None)
ob_front = bpy.data.objects.new('Front', None)
ob_back = bpy.data.objects.new('Back', None)
ob_top = bpy.data.objects.new('Top', None)

# ---- transforms, parenting, visibility, modifiers, constraints
ob_plane.location = (0.0, 0.0, 0.0)
ob_side.location = (0.0, 4.413, 0.0)
ob_side.rotation_euler = (1.571, -4.371e-08, 4.133e-07)
ob_side.empty_display_type = 'IMAGE'
ob_side.empty_display_size = 5.0
ob_side.use_empty_image_alpha = True
ob_side.color = (1.0, 1.0, 1.0, 0.05905)
ob_front.location = (3.932, 0.01583, 0.02901)
ob_front.rotation_euler = (1.571, -0.0, 1.571)
ob_front.scale = (0.4315, 0.4315, 0.4315)
ob_front.empty_display_type = 'IMAGE'
ob_front.empty_display_size = 5.0
ob_front.empty_image_offset = (-0.5037, -0.5301)
ob_front.use_empty_image_alpha = True
ob_front.color = (1.0, 1.0, 1.0, 0.06303)
ob_back.location = (-4.943, 0.002304, -0.004396)
ob_back.rotation_euler = (1.571, -0.0, 1.571)
ob_back.scale = (0.437, 0.437, 0.437)
ob_back.empty_display_type = 'IMAGE'
ob_back.empty_display_size = 5.0
ob_back.use_empty_image_alpha = True
ob_back.color = (1.0, 1.0, 1.0, 0.05906)
ob_top.location = (0.02355, 0.0, -2.34)
ob_top.scale = (1.024, 1.024, 1.024)
ob_top.empty_display_type = 'IMAGE'
ob_top.empty_display_size = 5.0
ob_top.use_empty_image_alpha = True
ob_top.color = (1.0, 1.0, 1.0, 0.04331)

# ---- collection membership
col_collection.objects.link(ob_plane)
col_ref.objects.link(ob_side)
col_ref.objects.link(ob_front)
col_ref.objects.link(ob_back)
col_ref.objects.link(ob_top)

# ---- scene / render settings (as saved in the file)
scene.frame_start = 1; scene.frame_end = 250; scene.frame_set(220)
scene.render.engine = 'BLENDER_EEVEE_NEXT'
bpy.context.view_layer.update()

# ---- added for rendering (the .blend has no active camera and no usable light): camera, sun
cam_auto = bpy.data.cameras.new('AutoCamera')
cam_auto.lens = 50.0
cam_auto.sensor_width = 36.0
cam_auto.clip_end = 1000.0
ob_auto_camera = bpy.data.objects.new('AutoCamera', cam_auto)
scene.collection.objects.link(ob_auto_camera)
ob_auto_camera.location = (4.75888, -6.15744, 3.86753)
ob_auto_camera.rotation_euler = (1.09748, -7.21219e-08, 0.694738)
scene.camera = ob_auto_camera
light_auto_sun = bpy.data.lights.new('AutoSun', 'SUN')
light_auto_sun.energy = 3.0
light_auto_sun.angle = 0.0523599
ob_auto_sun = bpy.data.objects.new('AutoSun', light_auto_sun)
scene.collection.objects.link(ob_auto_sun)
ob_auto_sun.rotation_euler = (0.872665, 0.174533, 0.523599)
bpy.context.view_layer.update()
